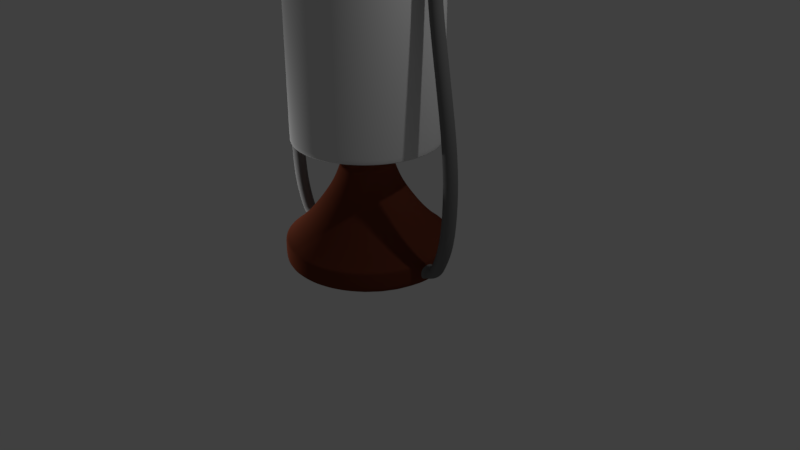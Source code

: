 # Source: oil_lamp.blend  (saved by Blender 2.79.0; exported with 4.5.12 LTS)
import bpy
from mathutils import Matrix  # noqa: F401  (used for matrix-valued properties, if any)

bpy.ops.wm.read_factory_settings(use_empty=True)
scene = bpy.context.scene
scene.name = 'Scene'

# ---- collections
col_collection_1 = bpy.data.collections.new('Collection 1'); scene.collection.children.link(col_collection_1)

# ---- materials (node trees are filled in below, after node groups)
mat_glass = bpy.data.materials.new('Glass')
mat_glass.alpha_threshold = 0.0
mat_glass.use_transparent_shadow = False
mat_glass.roughness = 0.5
mat_metal = bpy.data.materials.new('Metal')
mat_metal.alpha_threshold = 0.0
mat_metal.use_transparent_shadow = False
mat_metal.diffuse_color = (0.1845, 0.1845, 0.1845, 1.0)
mat_metal.roughness = 0.5
mat_plastic = bpy.data.materials.new('Plastic')
mat_plastic.alpha_threshold = 0.0
mat_plastic.use_transparent_shadow = False
mat_plastic.diffuse_color = (0.1376, 0.03514, 0.01818, 1.0)
mat_plastic.specular_color = (0.1065, 0.03668, 0.03821)
mat_plastic.roughness = 0.5

# ---- material node trees

# ---- world
world_world = bpy.data.worlds.new('World'); scene.world = world_world
world_world.color = (0.05088, 0.05088, 0.05088)
world_world.use_sun_shadow = False
world_world.sun_shadow_jitter_overblur = 0.0
world_world.cycles.sampling_method = 'MANUAL'

# ---- cameras
cam_camera = bpy.data.cameras.new('Camera')
cam_camera.clip_end = 100.0
cam_camera.lens = 35.0
cam_camera.sensor_width = 32.0
cam_camera.sensor_height = 18.0
cam_camera.ortho_scale = 7.314
cam_camera.dof.focus_distance = 0.0
cam_camera.dof.aperture_fstop = 128.0

# ---- lights
light_point = bpy.data.lights.new('Point', 'POINT')
light_point.transmission_factor = 0.0
light_point.energy = 100.0
light_point.shadow_buffer_clip_start = 0.5
light_point.shadow_soft_size = 0.1
light_point.shadow_maximum_resolution = 0.006
light_point.use_absolute_resolution = True
light_lamp = bpy.data.lights.new('Lamp', 'POINT')
light_lamp.transmission_factor = 0.0
light_lamp.cutoff_distance = 30.0
light_lamp.energy = 100.0
light_lamp.shadow_buffer_clip_start = 1.001
light_lamp.shadow_soft_size = 0.1
light_lamp.shadow_maximum_resolution = 0.006
light_lamp.use_absolute_resolution = True

# ---- meshes
me_cylinder = bpy.data.meshes.new('Cylinder')
me_cylinder.from_pydata([(0.2048, -1.03, -0.95), (0.4018, -0.9701, -0.95), (0.5833, -0.873, -0.95), (0.7425, -0.7425, -0.95), (0.873, -0.5833, -0.95), (0.9701, -0.4018, -0.95), (0.9701, 0.4018, -0.95), (0.873, 0.5833, -0.95), (0.7425, 0.7425, -0.95), (0.5833, 0.873, -0.95), (0.4018, 0.9701, -0.95), (0.2048, 1.03, -0.95), (0.1951, 0.9808, -1.0), (0.3827, 0.9239, -1.0), (0.5556, 0.8315, -1.0), (0.7071, 0.7071, -1.0), (0.8315, 0.5556, -1.0), (0.9239, 0.3827, -1.0), (0.9808, 0.1951, -1.0), (1.0, 9.656e-07, -1.0), (0.9808, -0.1951, -1.0), (0.9239, -0.3827, -1.0), (0.8315, -0.5556, -1.0), (0.7071, -0.7071, -1.0), (0.5556, -0.8315, -1.0), (0.3827, -0.9239, -1.0), (0.1951, -0.9808, -1.0), (0.1713, -0.8614, -0.5664), (0.3361, -0.8114, -0.5664), (0.4879, -0.7302, -0.5664), (0.621, -0.621, -0.5664), (0.7302, -0.4879, -0.5664), (0.8114, -0.3361, -0.5664), (0.8614, -0.1713, -0.5664), (0.8782, 8.458e-07, -0.5664), (0.8614, 0.1713, -0.5664), (0.8114, 0.3361, -0.5664), (0.7302, 0.4879, -0.5664), (0.621, 0.621, -0.5664), (0.4879, 0.7302, -0.5664), (0.3361, 0.8114, -0.5664), (0.1713, 0.8614, -0.5664), (0.9701, 0.4018, -0.7), (0.7425, 0.7425, -0.7), (0.873, 0.5833, -0.7), (0.2048, -1.03, -0.7), (0.4018, -0.9701, -0.7), (0.873, -0.5833, -0.7), (0.7425, -0.7425, -0.7), (0.5833, -0.873, -0.7), (0.9701, -0.4018, -0.7), (0.5833, 0.873, -0.7), (0.4018, 0.9701, -0.7), (0.2048, 1.03, -0.7), (1.011, 0.2011, -0.7), (0.9524, 0.3945, -0.7), (0.8572, 0.5727, -0.7), (0.729, 0.729, -0.7), (0.2011, -1.011, -0.7), (0.3945, -0.9524, -0.7), (0.729, -0.729, -0.7), (0.8572, -0.5727, -0.7), (0.5727, -0.8572, -0.7), (0.9524, -0.3945, -0.7), (1.011, -0.2011, -0.7), (1.031, 9.823e-07, -0.7), (0.5727, 0.8572, -0.7), (0.3945, 0.9524, -0.7), (0.2011, 1.011, -0.7), (0.0797, -0.4007, 0.06781), (0.1563, -0.3774, 0.06781), (0.227, -0.3397, 0.06781), (0.2889, -0.2889, 0.06781), (0.3397, -0.227, 0.06781), (0.3774, -0.1563, 0.06781), (0.4007, -0.0797, 0.06781), (0.4085, 4.988e-07, 0.06781), (0.4007, 0.0797, 0.06781), (0.3774, 0.1563, 0.06781), (0.3397, 0.227, 0.06781), (0.2889, 0.2889, 0.06781), (0.227, 0.3397, 0.06781), (0.1563, 0.3774, 0.06781), (0.0797, 0.4007, 0.06781), (0.09921, -0.4987, -0.1041), (0.1368, -0.6876, -0.374), (0.3895, -0.5829, -0.374), (0.2825, -0.4228, -0.1041), (0.3596, -0.3596, -0.1041), (0.4957, -0.4957, -0.374), (0.5829, -0.3895, -0.374), (0.4228, -0.2825, -0.1041), (0.4698, -0.1946, -0.1041), (0.6477, -0.2683, -0.374), (0.1946, -0.4698, -0.1041), (0.2683, -0.6477, -0.374), (0.4987, -0.09921, -0.1041), (0.6876, -0.1368, -0.374), (0.5085, 5.72e-07, -0.1041), (0.701, 7.074e-07, -0.374), (0.4987, 0.09921, -0.1041), (0.6876, 0.1368, -0.374), (0.4957, 0.4957, -0.374), (0.3596, 0.3596, -0.1041), (0.2825, 0.4228, -0.1041), (0.3895, 0.5829, -0.374), (0.6477, 0.2683, -0.374), (0.4698, 0.1946, -0.1041), (0.4228, 0.2825, -0.1041), (0.5829, 0.3895, -0.374), (0.1946, 0.4698, -0.1041), (0.2683, 0.6477, -0.374), (0.0992, 0.4987, -0.1041), (0.1368, 0.6876, -0.374), (0.06398, -0.3216, 0.2872), (0.1255, -0.303, 0.2872), (0.1822, -0.2727, 0.2872), (0.2319, -0.2319, 0.2872), (0.2727, -0.1822, 0.2872), (0.303, -0.1255, 0.2872), (0.3216, -0.06398, 0.2872), (0.3279, 4.458e-07, 0.2872), (0.3216, 0.06398, 0.2872), (0.303, 0.1255, 0.2872), (0.2727, 0.1822, 0.2872), (0.2319, 0.2319, 0.2872), (0.1822, 0.2727, 0.2872), (0.1255, 0.303, 0.2872), (0.06398, 0.3216, 0.2872), (1.05, 9.99e-07, -0.95), (1.03, -0.2048, -0.95), (1.03, 0.2048, -0.95), (1.05, 9.99e-07, -0.7), (1.03, -0.2048, -0.7), (1.03, 0.2048, -0.7), (1.03, 0.2048, -0.825), (0.4018, 0.9701, -0.825), (0.9701, 0.4018, -0.825), (0.5833, 0.873, -0.825), (0.9701, -0.4018, -0.825), (0.4018, -0.9701, -0.825), (0.5833, -0.873, -0.825), (0.873, 0.5833, -0.825), (0.2048, 1.03, -0.825), (0.7425, 0.7425, -0.825), (0.873, -0.5833, -0.825), (1.03, -0.2048, -0.825), (0.7425, -0.7425, -0.825), (0.2048, -1.03, -0.825), (1.05, 9.984e-07, -0.7334), (1.05, -0.06474, -0.7603), (1.05, -0.09155, -0.825), (1.05, -0.06474, -0.8897), (1.05, 1.006e-06, -0.9166), (1.05, 0.06474, -0.8897), (1.05, 0.09155, -0.825), (1.05, 0.06474, -0.7603), (1.1, 9.984e-07, -0.7334), (1.1, -0.06474, -0.7603), (1.1, -0.09155, -0.825), (1.1, -0.06474, -0.8897), (1.1, 1.006e-06, -0.9166), (1.1, 0.06474, -0.8897), (1.1, 0.09155, -0.825), (1.1, 0.06474, -0.7603), (1.135, 1.002e-06, -0.7103), (1.154, -0.06474, -0.7292), (1.2, -0.09155, -0.775), (1.246, -0.06474, -0.8208), (1.265, 1.003e-06, -0.8397), (1.246, 0.06474, -0.8208), (1.2, 0.09155, -0.775), (1.154, 0.06474, -0.7292), (1.158, 1.011e-06, -0.675), (1.185, -0.06474, -0.675), (1.25, -0.09155, -0.675), (1.315, -0.06474, -0.675), (1.342, 9.941e-07, -0.675), (1.315, 0.06474, -0.675), (1.25, 0.09155, -0.675), (1.185, 0.06474, -0.675), (0.9749, 1.011e-06, 3.428), (1.0, -0.06371, 3.429), (1.062, -0.0901, 3.431), (1.123, -0.06371, 3.434), (1.148, 9.938e-07, 3.434), (1.123, 0.06371, 3.434), (1.062, 0.0901, 3.431), (1.0, 0.06371, 3.429), (-0.1558, 0.7832, 2.195), (-0.3056, 0.7378, 2.195), (-0.5647, 0.5647, 2.195), (-0.7985, 1.914e-07, 2.195), (-0.7832, -0.1558, 2.195), (-0.5647, -0.5647, 2.195), (-0.3056, -0.7378, 2.195), (-0.1558, -0.7832, 2.195), (0.4437, -0.664, 2.195), (0.5647, -0.5647, 2.195), (0.664, -0.4436, 2.195), (0.7832, -0.1558, 2.195), (0.7378, 0.3056, 2.195), (0.664, 0.4437, 2.195), (0.5647, 0.5647, 2.195), (0.4436, 0.664, 2.195), (0.3056, 0.7378, 2.195), (0.1558, 0.7832, 2.195), (-0.3248, 0.7842, 2.195), (-0.1656, 0.8325, 2.195), (-0.4716, 0.7057, 2.195), (-0.6002, 0.6002, 2.195), (-0.7057, 0.4716, 2.195), (-0.8488, 2.081e-07, 2.195), (-0.7842, -0.3248, 2.195), (-0.7057, -0.4716, 2.195), (-0.6002, -0.6002, 2.195), (-0.4716, -0.7057, 2.195), (-0.3248, -0.7842, 2.195), (-0.1656, -0.8325, 2.195), (0.8325, 0.1656, 2.195), (0.6002, 0.6002, 2.195), (-0.1558, 0.7832, 2.887), (-0.3056, 0.7378, 2.887), (-0.4436, 0.664, 2.887), (-0.5647, 0.5647, 2.887), (-0.664, 0.4436, 2.887), (-0.7378, 0.3056, 2.887), (-0.7832, 0.1558, 2.887), (-0.7985, 1.914e-07, 2.887), (-0.7832, -0.1558, 2.887), (-0.7378, -0.3056, 2.887), (-0.5647, -0.5647, 2.887), (-0.4436, -0.664, 2.887), (-0.1558, -0.7832, 2.887), (0.3056, -0.7378, 2.887), (0.664, 0.4437, 2.887), (0.9018, 1.013e-06, 3.878), (0.9227, -0.05918, 3.883), (0.973, -0.0837, 3.895), (1.023, -0.05918, 3.907), (1.044, 9.923e-07, 3.912), (1.023, 0.05918, 3.907), (0.973, 0.0837, 3.895), (0.9227, 0.05918, 3.883), (0.7722, 1.018e-06, 4.056), (0.7868, -0.05795, 4.066), (0.8219, -0.08195, 4.09), (0.8571, -0.05795, 4.114), (0.8717, 9.893e-07, 4.124), (0.8571, 0.05795, 4.114), (0.8219, 0.08195, 4.09), (0.7868, 0.05795, 4.066), (0.6708, 0.0828, 4.212), (0.6486, 0.05855, 4.18), (0.7023, 9.876e-07, 4.257), (0.6931, 0.05855, 4.244), (0.6708, -0.0828, 4.212), (0.6931, -0.05855, 4.244), (0.6394, 1.022e-06, 4.167), (0.6486, -0.05855, 4.18), (0.9895, 1.011e-06, 3.11), (1.072, 1.011e-06, 2.06), (1.291, 1.011e-06, 0.7074), (1.312, 1.011e-06, 0.1496), (1.34, 0.06474, 0.1496), (1.319, 0.06474, 0.7074), (1.096, 0.06474, 2.06), (1.016, 0.06474, 3.11), (1.078, 0.09155, 3.11), (1.156, 0.09155, 2.06), (1.385, 0.09155, 0.7074), (1.407, 0.09155, 0.1496), (1.475, 0.06474, 0.1496), (1.452, 0.06474, 0.7074), (1.215, 0.06474, 2.06), (1.141, 0.06474, 3.11), (1.167, 9.941e-07, 3.11), (1.24, 9.941e-07, 2.06), (1.479, 9.941e-07, 0.7074), (1.503, 9.941e-07, 0.1496), (1.475, -0.06474, 0.1496), (1.452, -0.06474, 0.7074), (1.215, -0.06474, 2.06), (1.141, -0.06474, 3.11), (1.078, -0.09155, 3.11), (1.156, -0.09155, 2.06), (1.385, -0.09155, 0.7074), (1.407, -0.09155, 0.1496), (1.34, -0.06474, 0.1496), (1.319, -0.06474, 0.7074), (1.096, -0.06474, 2.06), (1.016, -0.06474, 3.11), (0.489, 0.1005, 4.304), (0.5085, 9.823e-07, 4.357), (0.489, -0.1005, 4.304), (0.4695, 1.027e-06, 4.252), (0.4753, 0.07109, 4.267), (0.5028, 0.07109, 4.341), (0.5028, -0.07109, 4.341), (0.4753, -0.07109, 4.267), (0.2023, 0.1492, 4.459), (0.2192, 9.68e-07, 4.517), (0.2023, -0.1492, 4.459), (0.1855, 1.041e-06, 4.401), (0.1904, 0.1055, 4.418), (0.2142, 0.1055, 4.5), (0.2142, -0.1055, 4.5), (0.1904, -0.1055, 4.418), (0.3261, 0.08401, 4.324), (0.354, 0.08401, 4.402), (0.354, -0.08401, 4.402), (0.3261, -0.08401, 4.324), (0.3401, 0.1188, 4.363), (0.3598, 9.779e-07, 4.418), (0.3401, -0.1188, 4.363), (0.3204, 1.033e-06, 4.308), (0.2896, 0.1309, 4.393), (0.3089, 9.725e-07, 4.449), (0.2896, -0.1309, 4.393), (0.2703, 1.036e-06, 4.337), (0.276, 0.09258, 4.354), (0.3033, 0.09258, 4.433), (0.3033, -0.09258, 4.433), (0.276, -0.09258, 4.354), (0.1493, 0.1637, 4.485), (0.1622, 9.619e-07, 4.544), (0.1493, -0.1637, 4.485), (0.1364, 1.044e-06, 4.426), (0.1402, 0.1158, 4.443), (0.1584, 0.1158, 4.527), (0.1584, -0.1158, 4.527), (0.1402, -0.1158, 4.443), (0.7842, 0.3248, 2.203), (-0.4716, -0.7057, 2.203), (0.7057, 0.4716, 2.203), (-0.1656, 0.8325, 2.203), (0.6002, 0.6002, 2.203), (0.4716, 0.7057, 2.203), (-0.4716, 0.7057, 2.203), (0.3248, 0.7842, 2.203), (-0.6002, 0.6002, 2.203), (0.1656, 0.8325, 2.203), (-0.7057, 0.4716, 2.203), (-0.7842, 0.3248, 2.203), (-0.8325, 0.1656, 2.203), (-0.8488, 2.081e-07, 2.203), (-0.7057, -0.4716, 2.941), (0.8325, 0.1656, 2.941), (-0.6002, -0.6002, 2.941), (0.7842, 0.3248, 2.941), (-0.4716, -0.7057, 2.941), (0.7057, 0.4716, 2.941), (-0.3248, 0.7842, 2.941), (0.6002, 0.6002, 2.941), (-0.4716, 0.7057, 2.941), (0.3248, 0.7842, 2.941), (0.1656, -0.8325, 2.941), (-0.6002, 0.6002, 2.941), (-0.8488, 2.081e-07, 2.941), (-0.5647, 0.5647, 2.554), (-0.4436, 0.664, 2.554), (0.1558, 0.7832, 2.554), (0.3056, 0.7378, 2.554), (-0.664, 0.4436, 2.554), (-0.7378, 0.3056, 2.554), (-0.7832, 0.1558, 2.554), (-0.7985, 1.914e-07, 2.554), (-0.7832, -0.1558, 2.554), (-0.7378, -0.3056, 2.554), (-0.664, -0.4436, 2.554), (-0.5647, -0.5647, 2.554), (-0.4436, -0.664, 2.554), (0.664, 0.4437, 2.554), (-0.3056, -0.7378, 2.554), (-0.1558, 0.7832, 2.554), (-0.1558, -0.7832, 2.554), (0.1558, 0.7832, 2.866), (-0.664, 0.4436, 2.866), (-0.7985, 1.914e-07, 2.866), (-0.7832, -0.1558, 2.866), (-0.7378, -0.3056, 2.866), (-0.664, -0.4436, 2.866), (-0.5647, -0.5647, 2.866), (0.7378, 0.3056, 2.866), (-0.4436, -0.664, 2.866), (-0.3056, -0.7378, 2.866), (-0.3056, 0.7378, 2.866), (0.5647, 0.5647, 2.866), (-0.1558, -0.7832, 2.866), (-0.4436, 0.664, 2.866), (-0.1558, 0.7832, 2.866), (-0.7057, -0.4716, 2.927), (0.8325, 0.1656, 2.927), (0.7842, 0.3248, 2.927), (-0.4716, -0.7057, 2.927), (0.7057, 0.4716, 2.927), (-0.3248, 0.7842, 2.927), (0.6002, 0.6002, 2.927), (-0.4716, 0.7057, 2.927), (0.3248, 0.7842, 2.927), (-0.6002, 0.6002, 2.927), (0.3248, -0.7842, 2.927), (-0.7057, 0.4716, 2.927), (0.4716, -0.7057, 2.927), (-0.8325, 0.1656, 2.927), (0.7057, -0.4716, 2.927), (-0.8488, 2.081e-07, 2.927), (-0.8325, -0.1656, 2.927), (-0.7842, -0.3248, 2.927), (-0.1656, 0.8325, 2.927), (-0.1853, 0.9315, 3.192), (-0.5277, 0.7897, 3.192), (-0.6716, 0.6716, 3.192), (-0.7897, 0.5277, 3.192), (-0.9315, 0.1853, 3.192), (-0.9498, 3.062e-07, 3.192), (-0.9315, -0.1853, 3.192), (-0.8775, -0.3635, 3.192), (-0.6716, -0.6716, 3.192), (-0.5277, -0.7897, 3.192), (-0.1853, -0.9315, 3.192), (0.8775, -0.3635, 3.192), (0.7897, 0.5277, 3.192), (0.6716, 0.6716, 3.192), (0.3635, 0.8775, 3.192), (-0.5556, -0.8315, 3.115), (0.5556, -0.8315, 3.115), (0.8315, 0.5556, 3.115), (0.7071, 0.7071, 3.115), (0.3827, 0.9239, 3.115), (0.1951, 0.9808, 3.115), (-0.3827, 0.9239, 3.115), (-0.5556, 0.8315, 3.115), (-0.7071, 0.7071, 3.115), (-0.8315, 0.5556, 3.115), (-0.9239, 0.3827, 3.115), (-0.9808, 0.1951, 3.115), (-1.0, 3.139e-07, 3.115), (-0.9808, -0.1951, 3.115), (-0.9239, -0.3827, 3.115), (0.0, -1.05, -0.95), (-0.2048, -1.03, -0.95), (-0.4018, -0.9701, -0.95), (-0.5833, -0.873, -0.95), (-0.7425, -0.7425, -0.95), (-0.873, -0.5833, -0.95), (-0.9701, -0.4018, -0.95), (-0.9701, 0.4018, -0.95), (-0.873, 0.5833, -0.95), (-0.7425, 0.7425, -0.95), (-0.5833, 0.873, -0.95), (-0.4018, 0.9701, -0.95), (-0.2048, 1.03, -0.95), (-0.1951, 0.9808, -1.0), (-0.3827, 0.9239, -1.0), (-0.5556, 0.8315, -1.0), (-0.7071, 0.7071, -1.0), (-0.8315, 0.5556, -1.0), (-0.9239, 0.3827, -1.0), (-0.9808, 0.1951, -1.0), (-1.0, 9.656e-07, -1.0), (-0.9808, -0.1951, -1.0), (-0.9239, -0.3827, -1.0), (-0.8315, -0.5556, -1.0), (-0.7071, -0.7071, -1.0), (-0.5556, -0.8315, -1.0), (-0.3827, -0.9239, -1.0), (-0.1951, -0.9808, -1.0), (0.0, -1.0, -1.0), (0.0, 1.0, -1.0), (0.0, 1.05, -0.95), (5.443e-10, -0.8782, -0.5664), (-0.1713, -0.8614, -0.5664), (-0.3361, -0.8114, -0.5664), (-0.4879, -0.7302, -0.5664), (-0.621, -0.621, -0.5664), (-0.7302, -0.4879, -0.5664), (-0.8114, -0.3361, -0.5664), (-0.8614, -0.1713, -0.5664), (-0.8782, 8.458e-07, -0.5664), (-0.8614, 0.1713, -0.5664), (-0.8114, 0.3361, -0.5664), (-0.7302, 0.4879, -0.5664), (-0.621, 0.621, -0.5664), (-0.4879, 0.7302, -0.5664), (-0.3361, 0.8114, -0.5664), (-0.1713, 0.8614, -0.5664), (5.443e-10, 0.8782, -0.5664), (0.0, 1.05, -0.7), (-0.9701, 0.4018, -0.7), (-0.7425, 0.7425, -0.7), (-0.873, 0.5833, -0.7), (0.0, -1.05, -0.7), (-0.2048, -1.03, -0.7), (-0.4018, -0.9701, -0.7), (-0.873, -0.5833, -0.7), (-0.7425, -0.7425, -0.7), (-0.5833, -0.873, -0.7), (-0.9701, -0.4018, -0.7), (-0.5833, 0.873, -0.7), (-0.4018, 0.9701, -0.7), (-0.2048, 1.03, -0.7), (0.0, 1.031, -0.7), (-1.011, 0.2011, -0.7), (-0.9524, 0.3945, -0.7), (-0.8572, 0.5727, -0.7), (-0.729, 0.729, -0.7), (0.0, -1.031, -0.7), (-0.2011, -1.011, -0.7), (-0.3945, -0.9524, -0.7), (-0.729, -0.729, -0.7), (-0.8572, -0.5727, -0.7), (-0.5727, -0.8572, -0.7), (-0.9524, -0.3945, -0.7), (-1.011, -0.2011, -0.7), (-1.031, 9.823e-07, -0.7), (-0.5727, 0.8572, -0.7), (-0.3945, 0.9524, -0.7), (-0.2011, 1.011, -0.7), (1.573e-10, -0.4085, 0.06781), (-0.0797, -0.4007, 0.06781), (-0.1563, -0.3774, 0.06781), (-0.227, -0.3397, 0.06781), (-0.2889, -0.2889, 0.06781), (-0.3397, -0.227, 0.06781), (-0.3774, -0.1563, 0.06781), (-0.4007, -0.0797, 0.06781), (-0.4085, 4.988e-07, 0.06781), (-0.4007, 0.0797, 0.06781), (-0.3774, 0.1563, 0.06781), (-0.3397, 0.227, 0.06781), (-0.2889, 0.2889, 0.06781), (-0.227, 0.3397, 0.06781), (-0.1563, 0.3774, 0.06781), (-0.0797, 0.4007, 0.06781), (1.573e-10, 0.4085, 0.06781), (-1.546e-09, -0.701, -0.374), (-1.489e-09, -0.5085, -0.1041), (-0.09921, -0.4987, -0.1041), (-0.1368, -0.6876, -0.374), (-0.3895, -0.5829, -0.374), (-0.2825, -0.4228, -0.1041), (-0.3596, -0.3596, -0.1041), (-0.4957, -0.4957, -0.374), (-0.5829, -0.3895, -0.374), (-0.4228, -0.2825, -0.1041), (-0.4698, -0.1946, -0.1041), (-0.6477, -0.2683, -0.374), (-0.1946, -0.4698, -0.1041), (-0.2683, -0.6477, -0.374), (-0.4987, -0.09921, -0.1041), (-0.6876, -0.1368, -0.374), (-0.5085, 5.72e-07, -0.1041), (-0.701, 7.074e-07, -0.374), (-0.4987, 0.09921, -0.1041), (-0.6876, 0.1368, -0.374), (-0.4957, 0.4957, -0.374), (-0.3596, 0.3596, -0.1041), (-0.2825, 0.4228, -0.1041), (-0.3895, 0.5829, -0.374), (-0.6477, 0.2683, -0.374), (-0.4698, 0.1946, -0.1041), (-0.4228, 0.2825, -0.1041), (-0.5829, 0.3895, -0.374), (-0.1946, 0.4698, -0.1041), (-0.2683, 0.6477, -0.374), (-0.0992, 0.4987, -0.1041), (-0.1368, 0.6876, -0.374), (-1.546e-09, 0.701, -0.374), (-1.489e-09, 0.5085, -0.1041), (6.922e-10, -0.3279, 0.2872), (-0.06398, -0.3216, 0.2872), (-0.1255, -0.303, 0.2872), (-0.1822, -0.2727, 0.2872), (-0.2319, -0.2319, 0.2872), (-0.2727, -0.1822, 0.2872), (-0.303, -0.1255, 0.2872), (-0.3216, -0.06398, 0.2872), (-0.3279, 4.458e-07, 0.2872), (-0.3216, 0.06398, 0.2872), (-0.303, 0.1255, 0.2872), (-0.2727, 0.1822, 0.2872), (-0.2319, 0.2319, 0.2872), (-0.1822, 0.2727, 0.2872), (-0.1255, 0.303, 0.2872), (-0.06398, 0.3216, 0.2872), (6.922e-10, 0.3279, 0.2872), (-1.05, 9.99e-07, -0.95), (-1.03, -0.2048, -0.95), (-1.03, 0.2048, -0.95), (-1.05, 9.99e-07, -0.7), (-1.03, -0.2048, -0.7), (-1.03, 0.2048, -0.7), (-1.03, 0.2048, -0.825), (-0.4018, 0.9701, -0.825), (-0.9701, 0.4018, -0.825), (-0.5833, 0.873, -0.825), (-0.9701, -0.4018, -0.825), (-0.4018, -0.9701, -0.825), (-0.5833, -0.873, -0.825), (0.0, 1.05, -0.825), (-0.873, 0.5833, -0.825), (-0.2048, 1.03, -0.825), (-0.7425, 0.7425, -0.825), (-0.873, -0.5833, -0.825), (-1.03, -0.2048, -0.825), (-0.7425, -0.7425, -0.825), (0.0, -1.05, -0.825), (-0.2048, -1.03, -0.825), (-1.05, 9.984e-07, -0.7334), (-1.05, -0.06474, -0.7603), (-1.05, -0.09155, -0.825), (-1.05, -0.06474, -0.8897), (-1.05, 1.006e-06, -0.9166), (-1.05, 0.06474, -0.8897), (-1.05, 0.09155, -0.825), (-1.05, 0.06474, -0.7603), (-1.1, 9.984e-07, -0.7334), (-1.1, -0.06474, -0.7603), (-1.1, -0.09155, -0.825), (-1.1, -0.06474, -0.8897), (-1.1, 1.006e-06, -0.9166), (-1.1, 0.06474, -0.8897), (-1.1, 0.09155, -0.825), (-1.1, 0.06474, -0.7603), (-1.135, 1.002e-06, -0.7103), (-1.154, -0.06474, -0.7292), (-1.2, -0.09155, -0.775), (-1.246, -0.06474, -0.8208), (-1.265, 1.003e-06, -0.8397), (-1.246, 0.06474, -0.8208), (-1.2, 0.09155, -0.775), (-1.154, 0.06474, -0.7292), (-1.158, 1.011e-06, -0.675), (-1.185, -0.06474, -0.675), (-1.25, -0.09155, -0.675), (-1.315, -0.06474, -0.675), (-1.342, 9.941e-07, -0.675), (-1.315, 0.06474, -0.675), (-1.25, 0.09155, -0.675), (-1.185, 0.06474, -0.675), (-0.9749, 1.011e-06, 3.428), (-1.0, -0.06371, 3.429), (-1.062, -0.0901, 3.431), (-1.123, -0.06371, 3.434), (-1.148, 9.938e-07, 3.434), (-1.123, 0.06371, 3.434), (-1.062, 0.0901, 3.431), (-1.0, 0.06371, 3.429), (0.7832, 0.1558, 2.195), (0.7985, 1.914e-07, 2.195), (0.7378, -0.3056, 2.195), (0.3056, -0.7378, 2.195), (0.1558, -0.7832, 2.195), (0.0, -0.7985, 2.195), (-0.4437, -0.664, 2.195), (-0.664, -0.4436, 2.195), (-0.7378, -0.3056, 2.195), (-0.7832, 0.1558, 2.195), (-0.7378, 0.3056, 2.195), (-0.664, 0.4437, 2.195), (-0.4436, 0.664, 2.195), (0.0, 0.7985, 2.195), (0.3248, 0.7842, 2.195), (0.1656, 0.8325, 2.195), (0.0, 0.8488, 2.195), (0.4716, 0.7057, 2.195), (0.7057, 0.4716, 2.195), (0.7842, 0.3248, 2.195), (0.8488, 2.081e-07, 2.195), (0.8325, -0.1656, 2.195), (0.7842, -0.3248, 2.195), (0.7057, -0.4716, 2.195), (0.6002, -0.6002, 2.195), (0.4716, -0.7057, 2.195), (0.3248, -0.7842, 2.195), (0.1656, -0.8325, 2.195), (0.0, -0.8488, 2.195), (-0.8325, -0.1656, 2.195), (-0.8325, 0.1656, 2.195), (-0.7842, 0.3248, 2.195), (0.1558, 0.7832, 2.887), (0.3056, 0.7378, 2.887), (0.4436, 0.664, 2.887), (0.5647, 0.5647, 2.887), (0.7378, 0.3056, 2.887), (0.7832, 0.1558, 2.887), (0.7985, 1.914e-07, 2.887), (0.7832, -0.1558, 2.887), (0.7378, -0.3056, 2.887), (0.664, -0.4436, 2.887), (0.5647, -0.5647, 2.887), (0.4436, -0.664, 2.887), (0.1558, -0.7832, 2.887), (0.0, -0.7985, 2.887), (-0.3056, -0.7378, 2.887), (-0.664, -0.4436, 2.887), (0.0, 0.7985, 2.887), (-0.9018, 1.013e-06, 3.878), (-0.9227, -0.05918, 3.883), (-0.973, -0.0837, 3.895), (-1.023, -0.05918, 3.907), (-1.044, 9.923e-07, 3.912), (-1.023, 0.05918, 3.907), (-0.973, 0.0837, 3.895), (-0.9227, 0.05918, 3.883), (-0.7722, 1.018e-06, 4.056), (-0.7868, -0.05795, 4.066), (-0.8219, -0.08195, 4.09), (-0.8571, -0.05795, 4.114), (-0.8717, 9.893e-07, 4.124), (-0.8571, 0.05795, 4.114), (-0.8219, 0.08195, 4.09), (-0.7868, 0.05795, 4.066), (0.0, 1.056e-06, 4.467), (0.0, -0.1333, 4.485), (0.0, -0.1886, 4.529), (0.0, -0.1333, 4.572), (0.0, 9.556e-07, 4.59), (0.0, 0.1333, 4.572), (0.0, 0.1886, 4.529), (0.0, 0.1333, 4.485), (-0.6708, 0.0828, 4.212), (-0.6486, 0.05855, 4.18), (-0.7023, 9.876e-07, 4.257), (-0.6931, 0.05855, 4.244), (-0.6708, -0.0828, 4.212), (-0.6931, -0.05855, 4.244), (-0.6394, 1.022e-06, 4.167), (-0.6486, -0.05855, 4.18), (-0.9895, 1.011e-06, 3.11), (-1.072, 1.011e-06, 2.06), (-1.291, 1.011e-06, 0.7074), (-1.312, 1.011e-06, 0.1496), (-1.34, 0.06474, 0.1496), (-1.319, 0.06474, 0.7074), (-1.096, 0.06474, 2.06), (-1.016, 0.06474, 3.11), (-1.078, 0.09155, 3.11), (-1.156, 0.09155, 2.06), (-1.385, 0.09155, 0.7074), (-1.407, 0.09155, 0.1496), (-1.475, 0.06474, 0.1496), (-1.452, 0.06474, 0.7074), (-1.215, 0.06474, 2.06), (-1.141, 0.06474, 3.11), (-1.167, 9.941e-07, 3.11), (-1.24, 9.941e-07, 2.06), (-1.479, 9.941e-07, 0.7074), (-1.503, 9.941e-07, 0.1496), (-1.475, -0.06474, 0.1496), (-1.452, -0.06474, 0.7074), (-1.215, -0.06474, 2.06), (-1.141, -0.06474, 3.11), (-1.078, -0.09155, 3.11), (-1.156, -0.09155, 2.06), (-1.385, -0.09155, 0.7074), (-1.407, -0.09155, 0.1496), (-1.34, -0.06474, 0.1496), (-1.319, -0.06474, 0.7074), (-1.096, -0.06474, 2.06), (-1.016, -0.06474, 3.11), (-0.489, 0.1005, 4.304), (-0.5085, 9.823e-07, 4.357), (-0.489, -0.1005, 4.304), (-0.4695, 1.027e-06, 4.252), (-0.4753, 0.07109, 4.267), (-0.5028, 0.07109, 4.341), (-0.5028, -0.07109, 4.341), (-0.4753, -0.07109, 4.267), (-0.2023, 0.1492, 4.459), (-0.2192, 9.68e-07, 4.517), (-0.2023, -0.1492, 4.459), (-0.1855, 1.041e-06, 4.401), (-0.1904, 0.1055, 4.418), (-0.2142, 0.1055, 4.5), (-0.2142, -0.1055, 4.5), (-0.1904, -0.1055, 4.418), (-0.3261, 0.08401, 4.324), (-0.354, 0.08401, 4.402), (-0.354, -0.08401, 4.402), (-0.3261, -0.08401, 4.324), (-0.3401, 0.1188, 4.363), (-0.3598, 9.779e-07, 4.418), (-0.3401, -0.1188, 4.363), (-0.3204, 1.033e-06, 4.308), (-0.2896, 0.1309, 4.393), (-0.3089, 9.725e-07, 4.449), (-0.2896, -0.1309, 4.393), (-0.2703, 1.036e-06, 4.337), (-0.276, 0.09258, 4.354), (-0.3033, 0.09258, 4.433), (-0.3033, -0.09258, 4.433), (-0.276, -0.09258, 4.354), (-0.1493, 0.1637, 4.485), (-0.1622, 9.619e-07, 4.544), (-0.1493, -0.1637, 4.485), (-0.1364, 1.044e-06, 4.426), (-0.1402, 0.1158, 4.443), (-0.1584, 0.1158, 4.527), (-0.1584, -0.1158, 4.527), (-0.1402, -0.1158, 4.443), (0.7057, -0.4716, 2.203), (0.7842, -0.3248, 2.203), (0.6002, -0.6002, 2.203), (0.4716, -0.7057, 2.203), (0.3248, -0.7842, 2.203), (0.1656, -0.8325, 2.203), (0.0, 0.8488, 2.203), (0.0, -0.8488, 2.203), (-0.3248, 0.7842, 2.203), (-0.1656, -0.8325, 2.203), (-0.3248, -0.7842, 2.203), (-0.6002, -0.6002, 2.203), (0.8325, 0.1656, 2.203), (-0.7057, -0.4716, 2.203), (0.8488, 2.081e-07, 2.203), (-0.7842, -0.3248, 2.203), (0.8325, -0.1656, 2.203), (-0.8325, -0.1656, 2.203), (0.7842, -0.3248, 2.941), (0.1656, 0.8325, 2.941), (0.0, 0.8488, 2.941), (0.7057, -0.4716, 2.941), (-0.8325, 0.1656, 2.941), (0.6002, -0.6002, 2.941), (-0.7842, 0.3248, 2.941), (0.4716, -0.7057, 2.941), (-0.7057, 0.4716, 2.941), (0.3248, -0.7842, 2.941), (0.0, -0.8488, 2.941), (0.4716, 0.7057, 2.941), (-0.1656, -0.8325, 2.941), (-0.1656, 0.8325, 2.941), (-0.3248, -0.7842, 2.941), (0.8488, 2.081e-07, 2.941), (-0.7842, -0.3248, 2.941), (0.8325, -0.1656, 2.941), (-0.8325, -0.1656, 2.941), (0.0, -0.7985, 2.554), (0.5647, 0.5647, 2.554), (0.4436, 0.664, 2.554), (-0.3056, 0.7378, 2.554), (0.0, 0.7985, 2.554), (0.7378, 0.3056, 2.554), (0.7832, 0.1558, 2.554), (0.7985, 1.914e-07, 2.554), (0.7832, -0.1558, 2.554), (0.7378, -0.3056, 2.554), (0.664, -0.4436, 2.554), (0.5647, -0.5647, 2.554), (0.4436, -0.664, 2.554), (0.3056, -0.7378, 2.554), (0.1558, -0.7832, 2.554), (0.664, 0.4436, 2.866), (0.0, 0.7985, 2.866), (0.7832, 0.1558, 2.866), (0.7985, 1.914e-07, 2.866), (0.7832, -0.1558, 2.866), (0.7378, -0.3056, 2.866), (0.664, -0.4436, 2.866), (-0.7832, 0.1558, 2.866), (0.5647, -0.5647, 2.866), (-0.7378, 0.3056, 2.866), (0.4436, -0.664, 2.866), (0.3056, -0.7378, 2.866), (0.3056, 0.7378, 2.866), (-0.5647, 0.5647, 2.866), (0.1558, -0.7832, 2.866), (0.0, -0.7985, 2.866), (0.4436, 0.664, 2.866), (0.6002, -0.6002, 2.927), (-0.7842, 0.3248, 2.927), (0.1656, -0.8325, 2.927), (0.0, -0.8488, 2.927), (0.4716, 0.7057, 2.927), (-0.1656, -0.8325, 2.927), (-0.3248, -0.7842, 2.927), (-0.6002, -0.6002, 2.927), (0.8488, 2.081e-07, 2.927), (0.8325, -0.1656, 2.927), (0.7842, -0.3248, 2.927), (0.1656, 0.8325, 2.927), (0.0, 0.8488, 2.927), (0.0, 0.9498, 3.192), (0.1853, 0.9315, 3.192), (0.5277, 0.7897, 3.192), (0.8775, 0.3635, 3.192), (0.9315, 0.1853, 3.192), (0.9498, 3.062e-07, 3.192), (0.9315, -0.1853, 3.192), (0.7897, -0.5277, 3.192), (0.6716, -0.6716, 3.192), (0.5277, -0.7897, 3.192), (0.3635, -0.8775, 3.192), (0.1853, -0.9315, 3.192), (0.0, -0.9498, 3.192), (-0.3635, -0.8775, 3.192), (-0.7897, -0.5277, 3.192), (-0.8775, 0.3635, 3.192), (-0.3635, 0.8775, 3.192), (0.8315, -0.5556, 3.115), (0.7071, -0.7071, 3.115), (0.3827, -0.9239, 3.115), (0.1951, -0.9808, 3.115), (0.0, -1.0, 3.115), (-0.1951, -0.9808, 3.115), (-0.3827, -0.9239, 3.115), (-0.7071, -0.7071, 3.115), (-0.8315, -0.5556, 3.115), (-0.1951, 0.9808, 3.115), (0.0, 1.0, 3.115), (0.5556, 0.8315, 3.115), (0.9239, 0.3827, 3.115), (0.9977, 0.1951, 3.115), (0.9824, 3.139e-07, 3.115), (0.9977, -0.1951, 3.115), (0.9239, -0.3827, 3.115), (-0.5549, -0.8305, 3.107), (0.0, -0.9989, 3.107), (0.8305, 0.5549, 3.107), (0.7063, 0.7063, 3.107), (0.3822, 0.9228, 3.107), (0.0, 0.9989, 3.107), (-0.3822, 0.9228, 3.107), (-0.5549, 0.8305, 3.107), (-0.7063, 0.7063, 3.107), (-0.9989, 3.131e-07, 3.107), (0.7063, -0.7063, 3.107), (0.3822, -0.9228, 3.107), (-0.1949, -0.9797, 3.107), (-0.3822, -0.9228, 3.107), (-0.1949, 0.9797, 3.107), (0.5549, 0.8305, 3.107), (0.9812, 3.131e-07, 3.107), (0.9966, -0.1949, 3.107), (0.9228, -0.3822, 3.107), (0.8305, -0.5549, 3.107), (-0.7063, -0.7063, 3.107), (0.1949, -0.9797, 3.107), (0.5549, -0.8305, 3.107), (0.9966, 0.1949, 3.107), (0.9228, 0.3822, 3.107), (0.1949, 0.9797, 3.107), (-0.8305, 0.5549, 3.107), (-0.9228, 0.3822, 3.107), (-0.9797, 0.1949, 3.107), (-0.9797, -0.1949, 3.107), (-0.9228, -0.3822, 3.107), (-0.8305, -0.5549, 3.107), (-0.4769, -0.7137, 3.091), (0.0, -0.8584, 3.091), (0.7137, 0.4769, 3.091), (0.607, 0.607, 3.091), (0.3285, 0.793, 3.091), (0.0, 0.8584, 3.091), (-0.3285, 0.793, 3.091), (-0.4769, 0.7137, 3.091), (-0.607, 0.607, 3.091), (-0.8584, 2.148e-07, 3.091), (0.607, -0.607, 3.091), (0.3285, -0.793, 3.091), (-0.1675, -0.8419, 3.091), (-0.3285, -0.793, 3.091), (-0.1675, 0.8419, 3.091), (0.4769, 0.7137, 3.091), (0.8584, 2.148e-07, 3.091), (0.8419, -0.1675, 3.091), (0.793, -0.3285, 3.091), (-0.607, -0.607, 3.091), (0.1675, -0.8419, 3.091), (0.4769, -0.7137, 3.091), (0.8419, 0.1675, 3.091), (0.793, 0.3285, 3.091), (0.1675, 0.8419, 3.091), (-0.7137, 0.4769, 3.091), (-0.793, 0.3285, 3.091), (-0.8419, 0.1675, 3.091), (-0.8419, -0.1675, 3.091), (-0.793, -0.3285, 3.091), (0.7137, -0.4769, 3.091), (-0.7137, -0.4769, 3.091), (0.0, -0.7985, 2.202), (0.3056, 0.7378, 2.202), (-0.1558, 0.7832, 2.202), (-0.5647, 0.5647, 2.202), (0.1558, 0.7832, 2.202), (0.0, 0.7985, 2.202), (-0.7985, 1.914e-07, 2.202), (-0.7832, -0.1558, 2.202), (-0.5647, -0.5647, 2.202), (0.664, 0.4437, 2.202), (-0.3056, -0.7378, 2.202), (-0.1558, -0.7832, 2.202), (0.7832, 0.1558, 2.202), (0.7985, 1.914e-07, 2.202), (0.7378, -0.3056, 2.202), (0.3056, -0.7378, 2.202), (0.1558, -0.7832, 2.202), (-0.4436, 0.664, 2.202), (-0.664, 0.4437, 2.202), (0.4437, -0.664, 2.202), (-0.7378, 0.3056, 2.202), (0.5647, -0.5647, 2.202), (-0.7832, 0.1558, 2.202), (0.664, -0.4436, 2.202), (0.7832, -0.1558, 2.202), (-0.7378, -0.3056, 2.202), (-0.664, -0.4436, 2.202), (0.7378, 0.3056, 2.202), (-0.4437, -0.664, 2.202), (-0.3056, 0.7378, 2.202), (0.5647, 0.5647, 2.202), (0.4436, 0.664, 2.202), (-0.1951, 0.9808, 3.165), (0.0, 1.0, 3.165), (-0.7071, 0.7071, 3.165), (-0.5556, 0.8315, 3.165), (-0.8315, 0.5556, 3.165), (-1.0, 3.139e-07, 3.165), (-0.9808, 0.1951, 3.165), (-0.9808, -0.1951, 3.165), (-0.9239, -0.3827, 3.165), (-0.5556, -0.8315, 3.165), (-0.7071, -0.7071, 3.165), (0.0, -1.0, 3.165), (-0.1951, -0.9808, 3.165), (0.7071, 0.7071, 3.165), (0.8315, 0.5556, 3.165), (0.1951, 0.9808, 3.165), (0.9977, 0.1951, 3.165), (0.9239, 0.3827, 3.165), (0.9824, 3.139e-07, 3.165), (0.9977, -0.1951, 3.165), (0.7071, -0.7071, 3.165), (0.8315, -0.5556, 3.165), (0.5556, -0.8315, 3.165), (0.3827, -0.9239, 3.165), (0.1951, -0.9808, 3.165), (-0.3827, 0.9239, 3.165), (-0.9239, 0.3827, 3.165), (-0.8315, -0.5556, 3.165), (-0.3827, -0.9239, 3.165), (0.9239, -0.3827, 3.165), (0.5556, 0.8315, 3.165), (0.3827, 0.9239, 3.165), (1.267, 1.011e-06, -0.3813), (1.363, 0.09155, -0.3813), (1.46, 9.941e-07, -0.3813), (1.363, -0.09155, -0.3813), (1.295, 0.06474, -0.3813), (1.432, 0.06474, -0.3813), (1.432, -0.06474, -0.3813), (1.295, -0.06474, -0.3813), (-1.267, 1.011e-06, -0.3813), (-1.363, 0.09155, -0.3813), (-1.46, 9.941e-07, -0.3813), (-1.363, -0.09155, -0.3813), (-1.295, 0.06474, -0.3813), (-1.432, 0.06474, -0.3813), (-1.432, -0.06474, -0.3813), (-1.295, -0.06474, -0.3813), (-1.201, 1.011e-06, 1.312), (-1.228, 0.06474, 1.312), (-1.292, 0.09155, 1.312), (-1.356, 0.06474, 1.312), (-1.383, 9.941e-07, 1.312), (-1.356, -0.06474, 1.312), (-1.292, -0.09155, 1.312), (-1.228, -0.06474, 1.312), (1.201, 1.011e-06, 1.312), (1.228, 0.06474, 1.312), (1.292, 0.09155, 1.312), (1.356, 0.06474, 1.312), (1.383, 9.941e-07, 1.312), (1.356, -0.06474, 1.312), (1.292, -0.09155, 1.312), (1.228, -0.06474, 1.312), (0.997, 1.011e-06, 2.585), (1.022, 0.06474, 2.585), (1.081, 0.09155, 2.585), (1.14, 0.06474, 2.585), (1.164, 9.941e-07, 2.585), (1.14, -0.06474, 2.585), (1.081, -0.09155, 2.585), (1.022, -0.06474, 2.585), (-0.997, 1.011e-06, 2.585), (-1.022, 0.06474, 2.585), (-1.081, 0.09155, 2.585), (-1.14, 0.06474, 2.585), (-1.164, 9.941e-07, 2.585), (-1.14, -0.06474, 2.585), (-1.081, -0.09155, 2.585), (-1.022, -0.06474, 2.585), (0.1756, 0.8827, 0.6079), (0.3444, 0.8315, 0.6079), (0.5, 0.7483, 0.6079), (0.6364, 0.6364, 0.6079), (0.7483, 0.5, 0.6079), (0.8315, 0.3444, 0.6079), (0.8827, 0.1756, 0.6079), (0.9, 8.988e-07, 0.6079), (0.8827, -0.1756, 0.6079), (0.8315, -0.3444, 0.6079), (0.7483, -0.5, 0.6079), (0.6364, -0.6364, 0.6079), (0.5, -0.7483, 0.6079), (0.3444, -0.8315, 0.6079), (0.1756, -0.8827, 0.6079), (2.766e-07, -0.9, 0.6079), (-0.1756, -0.8827, 0.6079), (-0.3444, -0.8315, 0.6079), (-0.5, -0.7483, 0.6079), (-0.6364, -0.6364, 0.6079), (-0.7483, -0.5, 0.6079), (-0.8315, -0.3444, 0.6079), (-0.8827, -0.1756, 0.6079), (-0.9, 9.775e-08, 0.6079), (-0.8827, 0.1756, 0.6079), (-0.8315, 0.3444, 0.6079), (-0.7483, 0.5, 0.6079), (-0.6364, 0.6364, 0.6079), (-0.5, 0.7483, 0.6079), (-0.3444, 0.8315, 0.6079), (-0.1756, 0.8827, 0.6079), (-1.667e-08, 0.9, 0.6079), (-0.4767, -0.7134, 3.085), (0.0, -0.858, 3.085), (0.7134, 0.4767, 3.085), (0.6067, 0.6067, 3.085), (0.3283, 0.7926, 3.085), (0.0, 0.858, 3.085), (-0.3283, 0.7926, 3.085), (-0.4767, 0.7134, 3.085), (-0.6067, 0.6067, 3.085), (-0.858, 2.145e-07, 3.085), (0.6067, -0.6067, 3.085), (0.3283, -0.7926, 3.085), (-0.1674, -0.8415, 3.085), (-0.3283, -0.7926, 3.085), (-0.1674, 0.8415, 3.085), (0.4767, 0.7134, 3.085), (0.858, 2.145e-07, 3.085), (0.8415, -0.1674, 3.085), (0.7926, -0.3283, 3.085), (-0.6067, -0.6067, 3.085), (0.1674, -0.8415, 3.085), (0.4767, -0.7134, 3.085), (0.8415, 0.1674, 3.085), (0.7926, 0.3283, 3.085), (0.1674, 0.8415, 3.085), (-0.7134, 0.4767, 3.085), (-0.7926, 0.3283, 3.085), (-0.8415, 0.1674, 3.085), (-0.8415, -0.1674, 3.085), (-0.7926, -0.3283, 3.085), (0.7134, -0.4767, 3.085), (-0.7134, -0.4767, 3.085), (0.7332, -0.4899, 3.094), (-0.7332, -0.4899, 3.094), (-0.4899, -0.7332, 3.094), (0.0, -0.8818, 3.094), (0.7332, 0.4899, 3.094), (0.6235, 0.6235, 3.094), (0.3374, 0.8147, 3.094), (0.0, 0.8818, 3.094), (-0.3374, 0.8147, 3.094), (-0.4899, 0.7332, 3.094), (-0.6235, 0.6235, 3.094), (-0.8818, 2.312e-07, 3.094), (0.6235, -0.6235, 3.094), (0.3374, -0.8147, 3.094), (-0.172, -0.8648, 3.094), (-0.3374, -0.8147, 3.094), (-0.172, 0.8648, 3.094), (0.4899, 0.7332, 3.094), (0.8788, 2.312e-07, 3.094), (0.8677, -0.172, 3.094), (0.8147, -0.3374, 3.094), (-0.6235, -0.6235, 3.094), (0.172, -0.8648, 3.094), (0.4899, -0.7332, 3.094), (0.8677, 0.172, 3.094), (0.8147, 0.3374, 3.094), (0.172, 0.8648, 3.094), (-0.7332, 0.4899, 3.094), (-0.8147, 0.3374, 3.094), (-0.8648, 0.172, 3.094), (-0.8648, -0.172, 3.094), (-0.8147, -0.3374, 3.094), (0.1817, 0.9136, 0.6079), (0.3565, 0.8606, 0.6079), (0.5175, 0.7745, 0.6079), (0.6587, 0.6587, 0.6079), (0.7745, 0.5175, 0.6079), (0.8606, 0.3565, 0.6079), (0.9136, 0.1817, 0.6079), (0.9315, 9.194e-07, 0.6079), (0.9136, -0.1817, 0.6079), (0.8606, -0.3565, 0.6079), (0.7745, -0.5175, 0.6079), (0.6587, -0.6587, 0.6079), (0.5175, -0.7745, 0.6079), (0.3565, -0.8606, 0.6079), (0.1817, -0.9136, 0.6079), (2.891e-07, -0.9315, 0.6079), (-0.1817, -0.9136, 0.6079), (-0.3565, -0.8606, 0.6079), (-0.5175, -0.7745, 0.6079), (-0.6587, -0.6587, 0.6079), (-0.7745, -0.5175, 0.6079), (-0.8606, -0.3565, 0.6079), (-0.9136, -0.1817, 0.6079), (-0.9315, 9.028e-08, 0.6079), (-0.9136, 0.1817, 0.6079), (-0.8606, 0.3565, 0.6079), (-0.7745, 0.5175, 0.6079), (-0.6587, 0.6587, 0.6079), (-0.5175, 0.7745, 0.6079), (-0.3565, 0.8606, 0.6079), (-0.1817, 0.9136, 0.6079), (-1.447e-08, 0.9315, 0.6079), (0.3065, -0.1269, 0.2762), (0.3253, -0.06471, 0.2762), (0.3317, 4.484e-07, 0.2762), (0.3253, 0.06471, 0.2762), (0.2346, 0.2346, 0.2762), (0.1843, 0.2758, 0.2762), (0.3065, 0.1269, 0.2762), (0.2758, 0.1843, 0.2762), (0.1269, 0.3065, 0.2762), (0.06471, 0.3253, 0.2762), (6.922e-10, -0.3317, 0.2762), (6.922e-10, 0.3317, 0.2762), (0.06471, -0.3253, 0.2762), (0.1843, -0.2758, 0.2762), (0.2346, -0.2346, 0.2762), (0.2758, -0.1843, 0.2762), (0.1269, -0.3065, 0.2762), (-0.3065, -0.1269, 0.2762), (-0.3253, -0.06471, 0.2762), (-0.3317, 4.484e-07, 0.2762), (-0.3253, 0.06471, 0.2762), (-0.2346, 0.2346, 0.2762), (-0.1843, 0.2758, 0.2762), (-0.3065, 0.1269, 0.2762), (-0.2758, 0.1843, 0.2762), (-0.1269, 0.3065, 0.2762), (-0.06471, 0.3253, 0.2762), (-0.06471, -0.3253, 0.2762), (-0.1843, -0.2758, 0.2762), (-0.2346, -0.2346, 0.2762), (-0.2758, -0.1843, 0.2762), (-0.1269, -0.3065, 0.2762), (0.1756, 0.8827, 3.093), (0.3444, 0.8315, 3.093), (0.5, 0.7483, 3.093), (0.6364, 0.6364, 3.093), (0.7483, 0.5, 3.093), (0.8315, 0.3444, 3.093), (0.8827, 0.1756, 3.093), (0.9, 8.988e-07, 3.093), (0.8827, -0.1756, 3.093), (0.8315, -0.3444, 3.093), (0.7483, -0.5, 3.093), (0.6364, -0.6364, 3.093), (0.5, -0.7483, 3.093), (0.3444, -0.8315, 3.093), (0.1756, -0.8827, 3.093), (2.766e-07, -0.9, 3.093), (-0.1756, -0.8827, 3.093), (-0.3444, -0.8315, 3.093), (-0.5, -0.7483, 3.093), (-0.6364, -0.6364, 3.093), (-0.7483, -0.5, 3.093), (-0.8315, -0.3444, 3.093), (-0.8827, -0.1756, 3.093), (-0.9, 9.775e-08, 3.093), (-0.8827, 0.1756, 3.093), (-0.8315, 0.3444, 3.093), (-0.7483, 0.5, 3.093), (-0.6364, 0.6364, 3.093), (-0.5, 0.7483, 3.093), (-0.3444, 0.8315, 3.093), (-0.1756, 0.8827, 3.093), (-1.667e-08, 0.9, 3.093), (0.1817, 0.9136, 3.093), (0.3565, 0.8606, 3.093), (0.5175, 0.7745, 3.093), (0.6587, 0.6587, 3.093), (0.7745, 0.5175, 3.093), (0.8606, 0.3565, 3.093), (0.9136, 0.1817, 3.093), (0.9315, 9.194e-07, 3.093), (0.9136, -0.1817, 3.093), (0.8606, -0.3565, 3.093), (0.7745, -0.5175, 3.093), (0.6587, -0.6587, 3.093), (0.5175, -0.7745, 3.093), (0.3565, -0.8606, 3.093), (0.1817, -0.9136, 3.093), (2.891e-07, -0.9315, 3.093), (-0.1817, -0.9136, 3.093), (-0.3565, -0.8606, 3.093), (-0.5175, -0.7745, 3.093), (-0.6587, -0.6587, 3.093), (-0.7745, -0.5175, 3.093), (-0.8606, -0.3565, 3.093), (-0.9136, -0.1817, 3.093), (-0.9315, 9.028e-08, 3.093), (-0.9136, 0.1817, 3.093), (-0.8606, 0.3565, 3.093), (-0.7745, 0.5175, 3.093), (-0.6587, 0.6587, 3.093), (-0.5175, 0.7745, 3.093), (-0.3565, 0.8606, 3.093), (-0.1817, 0.9136, 3.093), (-1.447e-08, 0.9315, 3.093), (0.7745, -0.5175, 0.6199), (0.6587, -0.6587, 0.6199), (0.5175, -0.7745, 0.6199), (0.3565, -0.8606, 0.6199), (0.1817, -0.9136, 0.6199), (2.891e-07, -0.9315, 0.6199), (-0.1817, -0.9136, 0.6199), (-0.3565, -0.8606, 0.6199), (-0.5175, -0.7745, 0.6199), (-0.6587, -0.6587, 0.6199), (0.3565, 0.8606, 0.6199), (0.5175, 0.7745, 0.6199), (0.6587, 0.6587, 0.6199), (0.8606, 0.3565, 0.6199), (0.9136, 0.1817, 0.6199), (0.9315, 9.194e-07, 0.6199), (0.9136, -0.1817, 0.6199), (0.8606, -0.3565, 0.6199), (-0.7745, -0.5175, 0.6199), (-0.8606, -0.3565, 0.6199), (-0.9136, -0.1817, 0.6199), (-0.9315, 9.028e-08, 0.6199), (-0.9136, 0.1817, 0.6199), (-0.8606, 0.3565, 0.6199), (-0.7745, 0.5175, 0.6199), (-1.447e-08, 0.9315, 0.6199), (0.1817, 0.9136, 0.6199), (-0.6587, 0.6587, 0.6199), (-0.5175, 0.7745, 0.6199), (0.7745, 0.5175, 0.6199), (-0.3565, 0.8606, 0.6199), (-0.1817, 0.9136, 0.6199), (0.7745, -0.5175, 3.082), (0.3565, 0.8606, 3.082), (0.8606, 0.3565, 3.082), (0.9136, -0.1817, 3.082), (-1.447e-08, 0.9315, 3.082), (0.6587, -0.6587, 3.082), (0.5175, -0.7745, 3.082), (0.3565, -0.8606, 3.082), (0.1817, -0.9136, 3.082), (2.891e-07, -0.9315, 3.082), (-0.1817, -0.9136, 3.082), (-0.3565, -0.8606, 3.082), (-0.5175, -0.7745, 3.082), (-0.6587, -0.6587, 3.082), (0.5175, 0.7745, 3.082), (0.6587, 0.6587, 3.082), (0.9136, 0.1817, 3.082), (0.9315, 9.194e-07, 3.082), (0.8606, -0.3565, 3.082), (-0.7745, -0.5175, 3.082), (-0.8606, -0.3565, 3.082), (-0.9136, -0.1817, 3.082), (-0.9315, 9.028e-08, 3.082), (-0.9136, 0.1817, 3.082), (-0.8606, 0.3565, 3.082), (-0.7745, 0.5175, 3.082), (0.1817, 0.9136, 3.082), (-0.6587, 0.6587, 3.082), (-0.5175, 0.7745, 3.082), (0.7745, 0.5175, 3.082), (-0.3565, 0.8606, 3.082), (-0.1817, 0.9136, 3.082), (-0.1756, -0.8827, 0.6219), (2.766e-07, -0.9, 0.6219), (-0.3444, -0.8315, 0.6219), (-0.5, -0.7483, 0.6219), (-0.6364, -0.6364, 0.6219), (-0.7483, -0.5, 0.6219), (-0.8315, -0.3444, 0.6219), (-0.8827, -0.1756, 0.6219), (-0.9, 9.775e-08, 0.6219), (-0.8827, 0.1756, 0.6219), (-0.8315, 0.3444, 0.6219), (-0.7483, 0.5, 0.6219), (0.1756, 0.8827, 0.6219), (-1.667e-08, 0.9, 0.6219), (-0.6364, 0.6364, 0.6219), (0.3444, 0.8315, 0.6219), (-0.5, 0.7483, 0.6219), (0.7483, 0.5, 0.6219), (0.6364, 0.6364, 0.6219), (0.7483, -0.5, 0.6219), (0.8315, -0.3444, 0.6219), (-0.3444, 0.8315, 0.6219), (0.8315, 0.3444, 0.6219), (0.6364, -0.6364, 0.6219), (0.5, 0.7483, 0.6219), (-0.1756, 0.8827, 0.6219), (0.8827, -0.1756, 0.6219), (0.9, 8.988e-07, 0.6219), (0.5, -0.7483, 0.6219), (0.3444, -0.8315, 0.6219), (0.8827, 0.1756, 0.6219), (0.1756, -0.8827, 0.6219), (-0.1756, -0.8827, 3.08), (-0.3444, -0.8315, 3.08), (-0.5, -0.7483, 3.08), (-0.6364, -0.6364, 3.08), (-0.7483, -0.5, 3.08), (-0.8315, -0.3444, 3.08), (-0.8827, -0.1756, 3.08), (-0.9, 9.775e-08, 3.08), (-0.8827, 0.1756, 3.08), (-0.8315, 0.3444, 3.08), (-0.7483, 0.5, 3.08), (0.1756, 0.8827, 3.08), (-0.6364, 0.6364, 3.08), (0.3444, 0.8315, 3.08), (-0.5, 0.7483, 3.08), (0.7483, 0.5, 3.08), (0.7483, -0.5, 3.08), (-0.3444, 0.8315, 3.08), (0.8315, 0.3444, 3.08), (0.6364, -0.6364, 3.08), (0.5, 0.7483, 3.08), (-0.1756, 0.8827, 3.08), (0.8827, -0.1756, 3.08), (0.5, -0.7483, 3.08), (0.3444, -0.8315, 3.08), (0.8827, 0.1756, 3.08), (0.1756, -0.8827, 3.08), (2.766e-07, -0.9, 3.08), (-1.667e-08, 0.9, 3.08), (0.6364, 0.6364, 3.08), (0.8315, -0.3444, 3.08), (0.9, 8.988e-07, 3.08)], [], [(141, 49, 46, 140), (144, 43, 44, 142), (139, 50, 47, 145), (148, 45, 492, 607), (22, 4, 3, 23), (23, 3, 2, 24), (138, 51, 43, 144), (19, 129, 130, 20), (18, 131, 129, 19), (20, 130, 5, 21), (21, 5, 4, 22), (16, 7, 6, 17), (17, 6, 131, 18), (14, 9, 8, 15), (13, 10, 9, 14), (26, 0, 440, 468), (15, 8, 7, 16), (12, 11, 10, 13), (469, 470, 11, 12), (24, 2, 1, 25), (25, 1, 0, 26), (142, 44, 42, 137), (140, 46, 45, 148), (137, 42, 134, 135), (147, 48, 49, 141), (136, 52, 51, 138), (143, 53, 52, 136), (600, 488, 53, 143), (145, 47, 48, 147), (84, 69, 519, 537), (54, 134, 42, 55), (56, 44, 43, 57), (507, 492, 45, 58), (58, 45, 46, 59), (60, 48, 47, 61), (59, 46, 49, 62), (63, 50, 133, 64), (64, 133, 132, 65), (65, 132, 134, 54), (57, 43, 51, 66), (55, 42, 44, 56), (66, 51, 52, 67), (67, 52, 53, 68), (68, 53, 488, 502), (62, 49, 48, 60), (61, 47, 50, 63), (31, 61, 63, 32), (29, 62, 60, 30), (41, 68, 502, 487), (40, 67, 68, 41), (39, 66, 67, 40), (36, 55, 56, 37), (38, 57, 66, 39), (34, 65, 54, 35), (33, 64, 65, 34), (32, 63, 64, 33), (28, 59, 62, 29), (30, 60, 61, 31), (27, 58, 59, 28), (471, 507, 58, 27), (37, 56, 57, 38), (35, 54, 55, 36), (1223, 120, 119, 1222), (88, 72, 71, 87), (92, 74, 73, 91), (94, 70, 69, 84), (91, 73, 72, 88), (87, 71, 70, 94), (96, 75, 74, 92), (98, 76, 75, 96), (100, 77, 76, 98), (104, 81, 80, 103), (108, 79, 78, 107), (107, 78, 77, 100), (110, 82, 81, 104), (103, 80, 79, 108), (112, 83, 82, 110), (569, 535, 83, 112), (487, 568, 113, 41), (568, 569, 112, 113), (41, 113, 111, 40), (113, 112, 110, 111), (38, 102, 109, 37), (102, 103, 108, 109), (40, 111, 105, 39), (111, 110, 104, 105), (36, 106, 101, 35), (106, 107, 100, 101), (37, 109, 106, 36), (109, 108, 107, 106), (39, 105, 102, 38), (105, 104, 103, 102), (35, 101, 99, 34), (101, 100, 98, 99), (34, 99, 97, 33), (99, 98, 96, 97), (33, 97, 93, 32), (97, 96, 92, 93), (29, 86, 95, 28), (86, 87, 94, 95), (31, 90, 89, 30), (90, 91, 88, 89), (28, 95, 85, 27), (95, 94, 84, 85), (32, 93, 90, 31), (93, 92, 91, 90), (30, 89, 86, 29), (89, 88, 87, 86), (27, 85, 536, 471), (85, 84, 537, 536), (1224, 121, 120, 1223), (1225, 122, 121, 1224), (1227, 126, 125, 1226), (1229, 124, 123, 1228), (1228, 123, 122, 1225), (1230, 127, 126, 1227), (1226, 125, 124, 1229), (1231, 128, 127, 1230), (1233, 586, 128, 1231), (1234, 114, 570, 1232), (1236, 117, 116, 1235), (1222, 119, 118, 1237), (1238, 115, 114, 1234), (1237, 118, 117, 1236), (1235, 116, 115, 1238), (469, 12, 13, 14, 15, 16, 17, 18, 19, 20, 21, 22, 23, 24, 25, 26, 468), (146, 133, 50, 139), (130, 146, 139, 5), (4, 145, 147, 3), (470, 600, 143, 11), (11, 143, 136, 10), (10, 136, 138, 9), (3, 147, 141, 2), (6, 137, 135, 131), (1, 140, 148, 0), (7, 142, 137, 6), (9, 138, 144, 8), (0, 148, 607, 440), (5, 139, 145, 4), (8, 144, 142, 7), (2, 141, 140, 1), (149, 157, 164, 156), (133, 146, 151, 150), (132, 133, 150, 149), (134, 132, 149, 156), (135, 134, 156, 155), (131, 135, 155, 154), (129, 131, 154, 153), (130, 129, 153, 152), (146, 130, 152, 151), (155, 163, 162, 154), (153, 161, 160, 152), (151, 159, 158, 150), (156, 164, 163, 155), (154, 162, 161, 153), (152, 160, 159, 151), (150, 158, 157, 149), (164, 172, 171, 163), (162, 170, 169, 161), (160, 168, 167, 159), (158, 166, 165, 157), (157, 165, 172, 164), (163, 171, 170, 162), (161, 169, 168, 160), (159, 167, 166, 158), (169, 177, 176, 168), (167, 175, 174, 166), (172, 180, 179, 171), (170, 178, 177, 169), (168, 176, 175, 167), (166, 174, 173, 165), (165, 173, 180, 172), (171, 179, 178, 170), (260, 181, 188, 267), (268, 187, 186, 275), (276, 185, 184, 283), (284, 183, 182, 291), (267, 188, 187, 268), (275, 186, 185, 276), (283, 184, 183, 284), (291, 182, 181, 260), (817, 213, 214, 815), (816, 669, 219, 814), (815, 214, 215, 813), (814, 219, 668, 332), (813, 215, 216, 333), (332, 668, 667, 334), (333, 216, 217, 812), (335, 208, 207, 810), (334, 667, 220, 336), (812, 217, 218, 811), (808, 665, 208, 335), (336, 220, 666, 337), (811, 218, 677, 809), (810, 207, 209, 338), (337, 666, 663, 339), (338, 209, 210, 340), (339, 663, 664, 341), (340, 210, 211, 342), (341, 664, 665, 808), (342, 211, 680, 343), (343, 680, 679, 344), (344, 679, 212, 345), (345, 212, 678, 819), (819, 678, 213, 817), (190, 207, 208, 189), (189, 208, 665, 662), (661, 209, 207, 190), (191, 210, 209, 661), (660, 211, 210, 191), (659, 680, 211, 660), (192, 212, 679, 658), (193, 678, 212, 192), (657, 213, 678, 193), (656, 214, 213, 657), (194, 215, 214, 656), (655, 216, 215, 194), (195, 217, 216, 655), (196, 218, 217, 195), (654, 677, 218, 196), (197, 674, 675, 652), (198, 673, 674, 197), (199, 672, 673, 198), (651, 671, 672, 199), (200, 670, 671, 651), (650, 669, 670, 200), (649, 219, 669, 650), (201, 668, 219, 649), (202, 667, 668, 201), (203, 220, 667, 202), (204, 666, 220, 203), (205, 663, 666, 204), (206, 664, 663, 205), (662, 665, 664, 206), (221, 697, 681, 682, 683, 684, 235, 685, 686, 687, 688, 689, 690, 691, 692, 234, 693, 694, 233, 695, 232, 231, 696, 230, 229, 228, 227, 226, 225, 224, 223, 222), (389, 223, 224, 867), (866, 682, 681, 376), (868, 693, 234, 865), (867, 224, 225, 377), (376, 681, 697, 855), (865, 234, 692, 864), (377, 225, 226, 863), (863, 226, 227, 861), (861, 227, 228, 378), (378, 228, 229, 379), (379, 229, 230, 380), (380, 230, 696, 381), (381, 696, 231, 382), (856, 686, 685, 383), (382, 231, 232, 384), (383, 685, 235, 854), (384, 232, 695, 385), (390, 221, 222, 386), (854, 235, 684, 387), (385, 695, 233, 388), (855, 697, 221, 390), (387, 684, 683, 870), (388, 233, 694, 869), (386, 222, 223, 389), (122, 123, 124, 125, 126, 127, 128, 586, 585, 584, 583, 582, 581, 580, 579, 578, 577, 576, 575, 574, 573, 572, 571, 570, 114, 115, 116, 117, 118, 119, 120, 121), (186, 241, 240, 185), (184, 239, 238, 183), (182, 237, 236, 181), (181, 236, 243, 188), (187, 242, 241, 186), (185, 240, 239, 184), (183, 238, 237, 182), (188, 243, 242, 187), (239, 247, 246, 238), (237, 245, 244, 236), (236, 244, 251, 243), (242, 250, 249, 241), (240, 248, 247, 239), (238, 246, 245, 237), (243, 251, 250, 242), (241, 249, 248, 240), (328, 721, 720, 324), (329, 719, 718, 325), (330, 717, 716, 326), (331, 715, 714, 327), (327, 714, 721, 328), (324, 720, 719, 329), (325, 718, 717, 330), (326, 716, 715, 331), (246, 256, 259, 245), (248, 254, 257, 247), (250, 252, 255, 249), (244, 258, 253, 251), (245, 259, 258, 244), (247, 257, 256, 246), (249, 255, 254, 248), (251, 253, 252, 250), (1053, 288, 263, 1046), (288, 289, 262, 263), (1077, 290, 261, 1070), (1085, 291, 260, 1078), (1052, 280, 287, 1049), (280, 281, 286, 287), (1075, 282, 285, 1076), (1083, 283, 284, 1084), (1051, 272, 279, 1048), (272, 273, 278, 279), (1073, 274, 277, 1074), (1081, 275, 276, 1082), (1050, 264, 271, 1047), (264, 265, 270, 271), (1071, 266, 269, 1072), (1079, 267, 268, 1080), (1049, 287, 288, 1053), (287, 286, 289, 288), (1076, 285, 290, 1077), (1084, 284, 291, 1085), (1048, 279, 280, 1052), (279, 278, 281, 280), (1074, 277, 282, 1075), (1082, 276, 283, 1083), (1047, 271, 272, 1051), (271, 270, 273, 272), (1072, 269, 274, 1073), (1080, 268, 275, 1081), (1046, 263, 264, 1050), (263, 262, 265, 264), (1070, 261, 266, 1071), (1078, 260, 267, 1079), (256, 294, 299, 259), (254, 293, 298, 257), (252, 292, 297, 255), (258, 295, 296, 253), (259, 299, 295, 258), (257, 298, 294, 256), (255, 297, 293, 254), (253, 296, 292, 252), (318, 302, 307, 323), (317, 301, 306, 322), (316, 300, 305, 321), (319, 303, 304, 320), (323, 307, 303, 319), (322, 306, 302, 318), (321, 305, 301, 317), (320, 304, 300, 316), (296, 308, 312, 292), (297, 309, 313, 293), (298, 310, 314, 294), (299, 311, 315, 295), (295, 315, 308, 296), (292, 312, 309, 297), (293, 313, 310, 298), (294, 314, 311, 299), (308, 320, 316, 312), (309, 321, 317, 313), (310, 322, 318, 314), (311, 323, 319, 315), (315, 319, 320, 308), (312, 316, 321, 309), (313, 317, 322, 310), (314, 318, 323, 311), (302, 326, 331, 307), (301, 325, 330, 306), (300, 324, 329, 305), (303, 327, 328, 304), (307, 331, 327, 303), (306, 330, 326, 302), (305, 329, 325, 301), (304, 328, 324, 300), (407, 819, 817, 408), (406, 345, 819, 407), (405, 802, 803, 881), (404, 344, 345, 406), (871, 804, 802, 405), (872, 343, 344, 404), (403, 805, 804, 871), (402, 342, 343, 872), (401, 806, 805, 403), (882, 341, 808, 883), (400, 340, 342, 402), (873, 807, 806, 401), (399, 339, 341, 882), (398, 338, 340, 400), (875, 337, 339, 399), (396, 810, 338, 398), (397, 336, 337, 875), (883, 808, 335, 409), (395, 334, 336, 397), (409, 335, 810, 396), (394, 333, 812, 877), (393, 332, 334, 395), (878, 813, 333, 394), (392, 814, 332, 393), (391, 815, 813, 878), (879, 816, 814, 392), (408, 817, 815, 391), (1013, 841, 362, 983), (1011, 842, 360, 999), (993, 375, 839, 982), (1012, 840, 841, 1013), (987, 843, 374, 984), (992, 373, 375, 993), (991, 372, 840, 1012), (984, 374, 842, 1011), (1010, 371, 373, 992), (1009, 844, 372, 991), (990, 370, 371, 1010), (994, 845, 844, 1009), (1008, 369, 370, 990), (1007, 368, 369, 1008), (1006, 847, 846, 995), (989, 367, 368, 1007), (996, 848, 847, 1006), (988, 366, 367, 989), (1005, 849, 848, 996), (1004, 365, 366, 988), (1003, 850, 849, 1005), (1002, 364, 365, 1004), (1001, 851, 850, 1003), (1000, 363, 364, 1002), (997, 852, 851, 1001), (986, 361, 843, 987), (985, 359, 363, 1000), (983, 362, 361, 986), (999, 360, 359, 985), (841, 870, 866, 362), (842, 386, 389, 360), (375, 388, 869, 839), (840, 387, 870, 841), (843, 855, 390, 374), (373, 385, 388, 375), (372, 854, 387, 840), (374, 390, 386, 842), (371, 384, 385, 373), (844, 383, 854, 372), (370, 382, 384, 371), (845, 856, 383, 844), (369, 381, 382, 370), (368, 380, 381, 369), (367, 379, 380, 368), (366, 378, 379, 367), (365, 861, 378, 366), (364, 863, 861, 365), (363, 377, 863, 364), (361, 376, 855, 843), (359, 867, 377, 363), (362, 866, 376, 361), (360, 389, 867, 359), (836, 408, 391, 346), (835, 879, 392, 347), (346, 391, 878, 348), (347, 392, 393, 349), (348, 878, 394, 350), (349, 393, 395, 351), (350, 394, 877, 834), (833, 409, 396, 352), (351, 395, 397, 353), (822, 883, 409, 833), (353, 397, 875, 831), (352, 396, 398, 354), (831, 875, 399, 355), (830, 874, 873, 356), (354, 398, 400, 357), (355, 399, 882, 821), (356, 873, 401, 829), (357, 400, 402, 828), (829, 401, 403, 827), (828, 402, 872, 826), (827, 403, 871, 825), (826, 872, 404, 824), (825, 871, 405, 823), (824, 404, 406, 358), (823, 405, 881, 820), (358, 406, 407, 838), (838, 407, 408, 836), (909, 908, 1024, 1041), (908, 425, 1023, 1024), (425, 907, 1042, 1023), (907, 906, 1026, 1042), (906, 905, 1025, 1026), (903, 426, 1036, 1037), (426, 902, 1034, 1036), (901, 917, 1043, 1035), (917, 916, 1033, 1043), (913, 427, 1028, 1031), (427, 428, 1027, 1028), (428, 912, 1044, 1027), (912, 429, 1045, 1044), (429, 430, 1029, 1045), (430, 911, 1015, 1029), (911, 910, 1014, 1015), (910, 431, 1039, 1014), (431, 432, 1017, 1039), (432, 433, 1016, 1017), (433, 434, 1018, 1016), (434, 435, 1040, 1018), (435, 436, 1020, 1040), (436, 437, 1019, 1020), (437, 438, 1021, 1019), (438, 439, 1022, 1021), (439, 909, 1041, 1022), (948, 949, 909, 439), (947, 948, 439, 438), (927, 947, 438, 437), (946, 927, 437, 436), (945, 946, 436, 435), (944, 945, 435, 434), (926, 944, 434, 433), (925, 926, 433, 432), (924, 925, 432, 431), (932, 924, 431, 910), (943, 923, 911, 430), (922, 943, 430, 429), (933, 922, 429, 912), (921, 933, 912, 428), (920, 921, 428, 427), (942, 920, 427, 913), (941, 942, 913, 914), (934, 941, 914, 915), (940, 928, 902, 426), (929, 940, 426, 903), (939, 929, 903, 904), (919, 939, 904, 905), (918, 931, 907, 425), (938, 918, 425, 908), (949, 938, 908, 909), (410, 900, 411, 412, 413, 899, 414, 415, 416, 417, 898, 418, 419, 897, 420, 896, 895, 894, 893, 892, 891, 421, 890, 889, 888, 887, 422, 423, 886, 424, 885, 884), (599, 598, 494, 497), (603, 601, 491, 490), (597, 604, 495, 498), (608, 607, 492, 493), (463, 464, 444, 445), (464, 465, 443, 444), (596, 603, 490, 499), (460, 461, 588, 587), (459, 460, 587, 589), (461, 462, 446, 588), (462, 463, 445, 446), (457, 458, 447, 448), (458, 459, 589, 447), (455, 456, 449, 450), (454, 455, 450, 451), (467, 468, 440, 441), (456, 457, 448, 449), (453, 454, 451, 452), (469, 453, 452, 470), (465, 466, 442, 443), (466, 467, 441, 442), (601, 595, 489, 491), (598, 608, 493, 494), (595, 593, 592, 489), (606, 599, 497, 496), (594, 596, 499, 500), (602, 594, 500, 501), (600, 602, 501, 488), (604, 606, 496, 495), (538, 537, 519, 520), (503, 504, 489, 592), (505, 506, 490, 491), (507, 508, 493, 492), (508, 509, 494, 493), (510, 511, 495, 496), (509, 512, 497, 494), (513, 514, 591, 498), (514, 515, 590, 591), (515, 503, 592, 590), (506, 516, 499, 490), (504, 505, 491, 489), (516, 517, 500, 499), (517, 518, 501, 500), (518, 502, 488, 501), (512, 510, 496, 497), (511, 513, 498, 495), (476, 477, 513, 511), (474, 475, 510, 512), (486, 487, 502, 518), (485, 486, 518, 517), (484, 485, 517, 516), (481, 482, 505, 504), (483, 484, 516, 506), (479, 480, 503, 515), (478, 479, 515, 514), (477, 478, 514, 513), (473, 474, 512, 509), (475, 476, 511, 510), (472, 473, 509, 508), (471, 472, 508, 507), (482, 483, 506, 505), (480, 481, 504, 503), (1240, 1239, 576, 577), (542, 541, 522, 523), (546, 545, 524, 525), (548, 538, 520, 521), (545, 542, 523, 524), (541, 548, 521, 522), (550, 546, 525, 526), (552, 550, 526, 527), (554, 552, 527, 528), (558, 557, 531, 532), (562, 561, 529, 530), (561, 554, 528, 529), (564, 558, 532, 533), (557, 562, 530, 531), (566, 564, 533, 534), (569, 566, 534, 535), (487, 486, 567, 568), (568, 567, 566, 569), (486, 485, 565, 567), (567, 565, 564, 566), (483, 482, 563, 556), (556, 563, 562, 557), (485, 484, 559, 565), (565, 559, 558, 564), (481, 480, 555, 560), (560, 555, 554, 561), (482, 481, 560, 563), (563, 560, 561, 562), (484, 483, 556, 559), (559, 556, 557, 558), (480, 479, 553, 555), (555, 553, 552, 554), (479, 478, 551, 553), (553, 551, 550, 552), (478, 477, 547, 551), (551, 547, 546, 550), (474, 473, 549, 540), (540, 549, 548, 541), (476, 475, 543, 544), (544, 543, 542, 545), (473, 472, 539, 549), (549, 539, 538, 548), (477, 476, 544, 547), (547, 544, 545, 546), (475, 474, 540, 543), (543, 540, 541, 542), (472, 471, 536, 539), (539, 536, 537, 538), (1241, 1240, 577, 578), (1242, 1241, 578, 579), (1244, 1243, 582, 583), (1246, 1245, 580, 581), (1245, 1242, 579, 580), (1247, 1244, 583, 584), (1243, 1246, 581, 582), (1248, 1247, 584, 585), (1233, 1248, 585, 586), (1249, 1232, 570, 571), (1251, 1250, 573, 574), (1239, 1252, 575, 576), (1253, 1249, 571, 572), (1252, 1251, 574, 575), (1250, 1253, 572, 573), (469, 468, 467, 466, 465, 464, 463, 462, 461, 460, 459, 458, 457, 456, 455, 454, 453), (605, 597, 498, 591), (588, 446, 597, 605), (445, 444, 606, 604), (470, 452, 602, 600), (452, 451, 594, 602), (451, 450, 596, 594), (444, 443, 599, 606), (447, 589, 593, 595), (442, 441, 608, 598), (448, 447, 595, 601), (450, 449, 603, 596), (441, 440, 607, 608), (446, 445, 604, 597), (449, 448, 601, 603), (443, 442, 598, 599), (609, 616, 624, 617), (591, 610, 611, 605), (590, 609, 610, 591), (592, 616, 609, 590), (593, 615, 616, 592), (589, 614, 615, 593), (587, 613, 614, 589), (588, 612, 613, 587), (605, 611, 612, 588), (615, 614, 622, 623), (613, 612, 620, 621), (611, 610, 618, 619), (616, 615, 623, 624), (614, 613, 621, 622), (612, 611, 619, 620), (610, 609, 617, 618), (624, 623, 631, 632), (622, 621, 629, 630), (620, 619, 627, 628), (618, 617, 625, 626), (617, 624, 632, 625), (623, 622, 630, 631), (621, 620, 628, 629), (619, 618, 626, 627), (629, 628, 636, 637), (627, 626, 634, 635), (632, 631, 639, 640), (630, 629, 637, 638), (628, 627, 635, 636), (626, 625, 633, 634), (625, 632, 640, 633), (631, 630, 638, 639), (730, 737, 648, 641), (738, 745, 646, 647), (746, 753, 644, 645), (754, 761, 642, 643), (737, 738, 647, 648), (745, 746, 645, 646), (753, 754, 643, 644), (761, 730, 641, 642), (803, 802, 672, 671), (802, 804, 673, 672), (804, 805, 674, 673), (805, 806, 675, 674), (806, 807, 676, 675), (807, 809, 677, 676), (816, 818, 670, 669), (818, 803, 671, 670), (653, 652, 675, 676), (654, 653, 676, 677), (659, 658, 679, 680), (856, 857, 687, 686), (857, 858, 688, 687), (858, 859, 689, 688), (859, 860, 690, 689), (860, 862, 691, 690), (862, 864, 692, 691), (868, 869, 694, 693), (866, 870, 683, 682), (646, 645, 702, 703), (644, 643, 700, 701), (642, 641, 698, 699), (641, 648, 705, 698), (647, 646, 703, 704), (645, 644, 701, 702), (643, 642, 699, 700), (648, 647, 704, 705), (701, 700, 708, 709), (699, 698, 706, 707), (698, 705, 713, 706), (704, 703, 711, 712), (702, 701, 709, 710), (700, 699, 707, 708), (705, 704, 712, 713), (703, 702, 710, 711), (798, 794, 720, 721), (799, 795, 718, 719), (800, 796, 716, 717), (801, 797, 714, 715), (797, 798, 721, 714), (794, 799, 719, 720), (795, 800, 717, 718), (796, 801, 715, 716), (708, 707, 729, 726), (710, 709, 727, 724), (712, 711, 725, 722), (706, 713, 723, 728), (707, 706, 728, 729), (709, 708, 726, 727), (711, 710, 724, 725), (713, 712, 722, 723), (1061, 1054, 733, 758), (758, 733, 732, 759), (1069, 1062, 731, 760), (1093, 1086, 730, 761), (1060, 1057, 757, 750), (750, 757, 756, 751), (1067, 1068, 755, 752), (1091, 1092, 754, 753), (1059, 1056, 749, 742), (742, 749, 748, 743), (1065, 1066, 747, 744), (1089, 1090, 746, 745), (1058, 1055, 741, 734), (734, 741, 740, 735), (1063, 1064, 739, 736), (1087, 1088, 738, 737), (1057, 1061, 758, 757), (757, 758, 759, 756), (1068, 1069, 760, 755), (1092, 1093, 761, 754), (1056, 1060, 750, 749), (749, 750, 751, 748), (1066, 1067, 752, 747), (1090, 1091, 753, 746), (1055, 1059, 742, 741), (741, 742, 743, 740), (1064, 1065, 744, 739), (1088, 1089, 745, 738), (1054, 1058, 734, 733), (733, 734, 735, 732), (1062, 1063, 736, 731), (1086, 1087, 737, 730), (726, 729, 769, 764), (724, 727, 768, 763), (722, 725, 767, 762), (728, 723, 766, 765), (729, 728, 765, 769), (727, 726, 764, 768), (725, 724, 763, 767), (723, 722, 762, 766), (788, 793, 777, 772), (787, 792, 776, 771), (786, 791, 775, 770), (789, 790, 774, 773), (793, 789, 773, 777), (792, 788, 772, 776), (791, 787, 771, 775), (790, 786, 770, 774), (766, 762, 782, 778), (767, 763, 783, 779), (768, 764, 784, 780), (769, 765, 785, 781), (765, 766, 778, 785), (762, 767, 779, 782), (763, 768, 780, 783), (764, 769, 781, 784), (778, 782, 786, 790), (779, 783, 787, 791), (780, 784, 788, 792), (781, 785, 789, 793), (785, 778, 790, 789), (782, 779, 791, 786), (783, 780, 792, 787), (784, 781, 793, 788), (772, 777, 801, 796), (771, 776, 800, 795), (770, 775, 799, 794), (773, 774, 798, 797), (777, 773, 797, 801), (776, 772, 796, 800), (775, 771, 795, 799), (774, 770, 794, 798), (880, 881, 803, 818), (879, 880, 818, 816), (876, 877, 812, 811), (874, 876, 811, 809), (873, 874, 809, 807), (998, 982, 839, 853), (997, 998, 853, 852), (994, 995, 846, 845), (853, 839, 869, 868), (852, 853, 868, 865), (851, 852, 865, 864), (850, 851, 864, 862), (849, 850, 862, 860), (848, 849, 860, 859), (847, 848, 859, 858), (846, 847, 858, 857), (845, 846, 857, 856), (822, 821, 882, 883), (830, 832, 876, 874), (832, 834, 877, 876), (835, 837, 880, 879), (837, 820, 881, 880), (901, 1035, 1034, 902), (903, 1037, 1038, 904), (904, 1038, 1025, 905), (913, 1031, 1030, 914), (914, 1030, 1032, 915), (915, 1032, 1033, 916), (936, 917, 901, 937), (935, 916, 917, 936), (934, 915, 916, 935), (932, 910, 911, 923), (930, 906, 907, 931), (919, 905, 906, 930), (937, 901, 902, 928), (1158, 937, 928, 1170), (1161, 919, 930, 1172), (1172, 930, 931, 1173), (1174, 932, 923, 1165), (1176, 934, 935, 1177), (1177, 935, 936, 1178), (1178, 936, 937, 1158), (1159, 1179, 938, 949), (1179, 1160, 918, 938), (1160, 1173, 931, 918), (1161, 1180, 939, 919), (1180, 1171, 929, 939), (1171, 1181, 940, 929), (1181, 1170, 928, 940), (1176, 1182, 941, 934), (1182, 1183, 942, 941), (1183, 1162, 920, 942), (1162, 1163, 921, 920), (1163, 1175, 933, 921), (1175, 1164, 922, 933), (1164, 1184, 943, 922), (1184, 1165, 923, 943), (1174, 1166, 924, 932), (1166, 1167, 925, 924), (1167, 1168, 926, 925), (1168, 1185, 944, 926), (1185, 1186, 945, 944), (1186, 1187, 946, 945), (1187, 1169, 927, 946), (1169, 1188, 947, 927), (1188, 1189, 948, 947), (1189, 1159, 949, 948), (1155, 1157, 981, 979), (1154, 1155, 979, 978), (1135, 1154, 978, 959), (1153, 1135, 959, 977), (1152, 1153, 977, 976), (1151, 1152, 976, 975), (1134, 1151, 975, 958), (1133, 1134, 958, 957), (1132, 1133, 957, 956), (1140, 1132, 956, 964), (1150, 1131, 955, 974), (1130, 1150, 974, 954), (1141, 1130, 954, 965), (1129, 1141, 965, 953), (1128, 1129, 953, 952), (1149, 1128, 952, 973), (1148, 1149, 973, 972), (1142, 1148, 972, 966), (1147, 1136, 960, 971), (1137, 1147, 971, 961), (1146, 1137, 961, 970), (1127, 1146, 970, 951), (1126, 1139, 963, 950), (1145, 1126, 950, 969), (1157, 1145, 969, 981), (1144, 968, 980, 1156), (1143, 967, 968, 1144), (1142, 966, 967, 1143), (1140, 964, 955, 1131), (1138, 962, 963, 1139), (1127, 951, 962, 1138), (1156, 980, 960, 1136), (649, 650, 995, 994), (652, 653, 998, 997), (653, 654, 982, 998), (661, 999, 985, 191), (205, 983, 986, 206), (191, 985, 1000, 660), (206, 986, 987, 662), (652, 997, 1001, 197), (660, 1000, 1002, 659), (197, 1001, 1003, 198), (659, 1002, 1004, 658), (198, 1003, 1005, 199), (658, 1004, 988, 192), (199, 1005, 996, 651), (192, 988, 989, 193), (651, 996, 1006, 200), (193, 989, 1007, 657), (200, 1006, 995, 650), (657, 1007, 1008, 656), (656, 1008, 990, 194), (649, 994, 1009, 201), (194, 990, 1010, 655), (201, 1009, 991, 202), (655, 1010, 992, 195), (189, 984, 1011, 190), (202, 991, 1012, 203), (195, 992, 993, 196), (662, 987, 984, 189), (203, 1012, 1013, 204), (196, 993, 982, 654), (190, 1011, 999, 661), (204, 1013, 983, 205), (884, 1015, 1014, 410), (411, 1017, 1016, 412), (412, 1016, 1018, 413), (414, 1020, 1019, 415), (415, 1019, 1021, 416), (416, 1021, 1022, 417), (418, 1024, 1023, 419), (420, 1026, 1025, 896), (422, 1028, 1027, 423), (885, 1029, 1015, 884), (888, 1030, 1031, 887), (889, 1032, 1030, 888), (890, 1033, 1032, 889), (892, 1034, 1035, 891), (893, 1036, 1034, 892), (894, 1037, 1036, 893), (895, 1038, 1037, 894), (896, 1025, 1038, 895), (410, 1014, 1039, 900), (900, 1039, 1017, 411), (413, 1018, 1040, 899), (899, 1040, 1020, 414), (417, 1022, 1041, 898), (898, 1041, 1024, 418), (419, 1023, 1042, 897), (897, 1042, 1026, 420), (891, 1035, 1043, 421), (421, 1043, 1033, 890), (887, 1031, 1028, 422), (423, 1027, 1044, 886), (886, 1044, 1045, 424), (424, 1045, 1029, 885), (173, 1046, 1050, 180), (179, 1047, 1051, 178), (177, 1048, 1052, 176), (175, 1049, 1053, 174), (180, 1050, 1047, 179), (178, 1051, 1048, 177), (176, 1052, 1049, 175), (174, 1053, 1046, 173), (633, 640, 1058, 1054), (639, 638, 1059, 1055), (637, 636, 1060, 1056), (635, 634, 1061, 1057), (640, 639, 1055, 1058), (638, 637, 1056, 1059), (636, 635, 1057, 1060), (634, 633, 1054, 1061), (732, 735, 1063, 1062), (740, 743, 1065, 1064), (748, 751, 1067, 1066), (756, 759, 1069, 1068), (735, 740, 1064, 1063), (743, 748, 1066, 1065), (751, 756, 1068, 1067), (759, 732, 1062, 1069), (262, 1070, 1071, 265), (270, 1072, 1073, 273), (278, 1074, 1075, 281), (286, 1076, 1077, 289), (265, 1071, 1072, 270), (273, 1073, 1074, 278), (281, 1075, 1076, 286), (289, 1077, 1070, 262), (261, 1078, 1079, 266), (269, 1080, 1081, 274), (277, 1082, 1083, 282), (285, 1084, 1085, 290), (266, 1079, 1080, 269), (274, 1081, 1082, 277), (282, 1083, 1084, 285), (290, 1085, 1078, 261), (731, 736, 1087, 1086), (739, 744, 1089, 1088), (747, 752, 1091, 1090), (755, 760, 1093, 1092), (736, 739, 1088, 1087), (744, 747, 1090, 1089), (752, 755, 1092, 1091), (760, 731, 1086, 1093), (823, 1156, 1136, 825), (830, 1127, 1138, 832), (832, 1138, 1139, 834), (833, 1140, 1131, 822), (835, 1142, 1143, 837), (837, 1143, 1144, 820), (820, 1144, 1156, 823), (346, 348, 1145, 1157), (348, 350, 1126, 1145), (350, 834, 1139, 1126), (830, 356, 1146, 1127), (356, 829, 1137, 1146), (829, 827, 1147, 1137), (827, 825, 1136, 1147), (835, 347, 1148, 1142), (347, 349, 1149, 1148), (349, 351, 1128, 1149), (351, 353, 1129, 1128), (353, 831, 1141, 1129), (831, 355, 1130, 1141), (355, 821, 1150, 1130), (821, 822, 1131, 1150), (833, 352, 1132, 1140), (352, 354, 1133, 1132), (354, 357, 1134, 1133), (357, 828, 1151, 1134), (828, 826, 1152, 1151), (826, 824, 1153, 1152), (824, 358, 1135, 1153), (358, 838, 1154, 1135), (838, 836, 1155, 1154), (836, 346, 1157, 1155), (979, 981, 1159, 1189), (978, 979, 1189, 1188), (959, 978, 1188, 1169), (977, 959, 1169, 1187), (976, 977, 1187, 1186), (975, 976, 1186, 1185), (958, 975, 1185, 1168), (957, 958, 1168, 1167), (956, 957, 1167, 1166), (964, 956, 1166, 1174), (974, 955, 1165, 1184), (954, 974, 1184, 1164), (965, 954, 1164, 1175), (953, 965, 1175, 1163), (952, 953, 1163, 1162), (973, 952, 1162, 1183), (972, 973, 1183, 1182), (966, 972, 1182, 1176), (971, 960, 1170, 1181), (961, 971, 1181, 1171), (970, 961, 1171, 1180), (951, 970, 1180, 1161), (950, 963, 1173, 1160), (969, 950, 1160, 1179), (981, 969, 1179, 1159), (968, 1178, 1158, 980), (967, 1177, 1178, 968), (966, 1176, 1177, 967), (964, 1174, 1165, 955), (962, 1172, 1173, 963), (951, 1161, 1172, 962), (980, 1158, 1170, 960), (1125, 1124, 1220, 1221), (1124, 1123, 1219, 1220), (1123, 1122, 1218, 1219), (1122, 1121, 1217, 1218), (1121, 1120, 1216, 1217), (1120, 1119, 1215, 1216), (1119, 1118, 1214, 1215), (1118, 1117, 1213, 1214), (1117, 1116, 1212, 1213), (1116, 1115, 1211, 1212), (1115, 1114, 1210, 1211), (1114, 1113, 1209, 1210), (1113, 1112, 1208, 1209), (1112, 1111, 1207, 1208), (1111, 1110, 1206, 1207), (1110, 1109, 1205, 1206), (1109, 1108, 1204, 1205), (1108, 1107, 1203, 1204), (1107, 1106, 1202, 1203), (1106, 1105, 1201, 1202), (1105, 1104, 1200, 1201), (1104, 1103, 1199, 1200), (1103, 1102, 1198, 1199), (1102, 1101, 1197, 1198), (1101, 1100, 1196, 1197), (1100, 1099, 1195, 1196), (1099, 1098, 1194, 1195), (1098, 1097, 1193, 1194), (1097, 1096, 1192, 1193), (1096, 1095, 1191, 1192), (1095, 1094, 1190, 1191), (1094, 1125, 1221, 1190), (522, 521, 1253, 1250), (524, 523, 1251, 1252), (521, 520, 1249, 1253), (525, 524, 1252, 1239), (523, 522, 1250, 1251), (520, 519, 1232, 1249), (535, 534, 1248, 1233), (534, 533, 1247, 1248), (531, 530, 1246, 1243), (533, 532, 1244, 1247), (529, 528, 1242, 1245), (530, 529, 1245, 1246), (532, 531, 1243, 1244), (528, 527, 1241, 1242), (527, 526, 1240, 1241), (526, 525, 1239, 1240), (71, 1235, 1238, 70), (73, 1237, 1236, 72), (70, 1238, 1234, 69), (74, 1222, 1237, 73), (72, 1236, 1235, 71), (69, 1234, 1232, 519), (535, 1233, 1231, 83), (83, 1231, 1230, 82), (80, 1226, 1229, 79), (82, 1230, 1227, 81), (78, 1228, 1225, 77), (79, 1229, 1228, 78), (81, 1227, 1226, 80), (77, 1225, 1224, 76), (76, 1224, 1223, 75), (75, 1223, 1222, 74), (1285, 1317, 1316, 1284), (1284, 1316, 1315, 1283), (1283, 1315, 1314, 1282), (1282, 1314, 1313, 1281), (1281, 1313, 1312, 1280), (1280, 1312, 1311, 1279), (1279, 1311, 1310, 1278), (1278, 1310, 1309, 1277), (1277, 1309, 1308, 1276), (1276, 1308, 1307, 1275), (1275, 1307, 1306, 1274), (1274, 1306, 1305, 1273), (1273, 1305, 1304, 1272), (1272, 1304, 1303, 1271), (1271, 1303, 1302, 1270), (1270, 1302, 1301, 1269), (1269, 1301, 1300, 1268), (1268, 1300, 1299, 1267), (1267, 1299, 1298, 1266), (1266, 1298, 1297, 1265), (1265, 1297, 1296, 1264), (1264, 1296, 1295, 1263), (1263, 1295, 1294, 1262), (1262, 1294, 1293, 1261), (1261, 1293, 1292, 1260), (1260, 1292, 1291, 1259), (1259, 1291, 1290, 1258), (1258, 1290, 1289, 1257), (1257, 1289, 1288, 1256), (1256, 1288, 1287, 1255), (1255, 1287, 1286, 1254), (1254, 1286, 1317, 1285), (1441, 1414, 1270, 1269), (1355, 1350, 1296, 1297), (1414, 1415, 1271, 1270), (1356, 1355, 1297, 1298), (1415, 1416, 1272, 1271), (1357, 1356, 1298, 1299), (1416, 1417, 1273, 1272), (1358, 1357, 1299, 1300), (1359, 1358, 1300, 1301), (1360, 1359, 1301, 1302), (1361, 1360, 1302, 1303), (1362, 1361, 1303, 1304), (1363, 1362, 1304, 1305), (1364, 1351, 1287, 1288), (1365, 1364, 1288, 1289), (1366, 1352, 1291, 1292), (1417, 1418, 1274, 1273), (1367, 1366, 1292, 1293), (1418, 1419, 1275, 1274), (1368, 1353, 1294, 1295), (1419, 1420, 1276, 1275), (1369, 1363, 1305, 1306), (1420, 1421, 1277, 1276), (1370, 1369, 1306, 1307), (1421, 1422, 1278, 1277), (1371, 1370, 1307, 1308), (1422, 1423, 1279, 1278), (1372, 1371, 1308, 1309), (1423, 1424, 1280, 1279), (1373, 1372, 1309, 1310), (1442, 1425, 1254, 1285), (1424, 1426, 1281, 1280), (1374, 1373, 1310, 1311), (1425, 1427, 1255, 1254), (1426, 1428, 1282, 1281), (1375, 1374, 1311, 1312), (1443, 1429, 1258, 1257), (1444, 1430, 1264, 1263), (1376, 1354, 1317, 1286), (1428, 1431, 1283, 1282), (1377, 1375, 1312, 1313), (1429, 1432, 1259, 1258), (1430, 1433, 1265, 1264), (1427, 1434, 1256, 1255), (1351, 1376, 1286, 1287), (1431, 1435, 1284, 1283), (1378, 1377, 1313, 1314), (1445, 1436, 1262, 1261), (1433, 1437, 1266, 1265), (1434, 1443, 1257, 1256), (1435, 1442, 1285, 1284), (1379, 1365, 1289, 1290), (1380, 1378, 1314, 1315), (1437, 1438, 1267, 1266), (1432, 1439, 1260, 1259), (1352, 1379, 1290, 1291), (1381, 1380, 1315, 1316), (1438, 1440, 1268, 1267), (1439, 1445, 1261, 1260), (1353, 1367, 1293, 1294), (1354, 1381, 1316, 1317), (1440, 1441, 1269, 1268), (1436, 1444, 1263, 1262), (1350, 1368, 1295, 1296), (1200, 1199, 1335, 1318), (1221, 1220, 1349, 1343), (1198, 1197, 1333, 1334), (1220, 1219, 1348, 1349), (1195, 1194, 1347, 1331), (1219, 1218, 1346, 1348), (1194, 1193, 1330, 1347), (1218, 1217, 1345, 1346), (1191, 1190, 1344, 1328), (1217, 1216, 1342, 1345), (1190, 1221, 1343, 1344), (1216, 1215, 1341, 1342), (1215, 1214, 1340, 1341), (1214, 1213, 1339, 1340), (1213, 1212, 1338, 1339), (1212, 1211, 1337, 1338), (1211, 1210, 1336, 1337), (1210, 1209, 1327, 1336), (1199, 1198, 1334, 1335), (1197, 1196, 1332, 1333), (1196, 1195, 1331, 1332), (1193, 1192, 1329, 1330), (1192, 1191, 1328, 1329), (1209, 1208, 1326, 1327), (1208, 1207, 1325, 1326), (1207, 1206, 1324, 1325), (1206, 1205, 1323, 1324), (1205, 1204, 1322, 1323), (1204, 1203, 1321, 1322), (1203, 1202, 1320, 1321), (1202, 1201, 1319, 1320), (1201, 1200, 1318, 1319), (1318, 1335, 1368, 1350), (1343, 1349, 1381, 1354), (1334, 1333, 1367, 1353), (1349, 1348, 1380, 1381), (1331, 1347, 1379, 1352), (1348, 1346, 1378, 1380), (1347, 1330, 1365, 1379), (1346, 1345, 1377, 1378), (1328, 1344, 1376, 1351), (1345, 1342, 1375, 1377), (1344, 1343, 1354, 1376), (1342, 1341, 1374, 1375), (1341, 1340, 1373, 1374), (1340, 1339, 1372, 1373), (1339, 1338, 1371, 1372), (1338, 1337, 1370, 1371), (1337, 1336, 1369, 1370), (1336, 1327, 1363, 1369), (1335, 1334, 1353, 1368), (1333, 1332, 1366, 1367), (1332, 1331, 1352, 1366), (1330, 1329, 1364, 1365), (1329, 1328, 1351, 1364), (1327, 1326, 1362, 1363), (1326, 1325, 1361, 1362), (1325, 1324, 1360, 1361), (1324, 1323, 1359, 1360), (1323, 1322, 1358, 1359), (1322, 1321, 1357, 1358), (1321, 1320, 1356, 1357), (1320, 1319, 1355, 1356), (1319, 1318, 1350, 1355), (1102, 1103, 1402, 1408), (1108, 1109, 1383, 1413), (1100, 1101, 1409, 1412), (1107, 1108, 1413, 1411), (1099, 1100, 1412, 1404), (1106, 1107, 1411, 1410), (1124, 1125, 1395, 1407), (1096, 1097, 1400, 1406), (1105, 1106, 1410, 1405), (1101, 1102, 1408, 1409), (1123, 1124, 1407, 1403), (1095, 1096, 1406, 1397), (1104, 1105, 1405, 1401), (1098, 1099, 1404, 1399), (1122, 1123, 1403, 1398), (1103, 1104, 1401, 1402), (1097, 1098, 1399, 1400), (1121, 1122, 1398, 1396), (1094, 1095, 1397, 1394), (1120, 1121, 1396, 1393), (1125, 1094, 1394, 1395), (1119, 1120, 1393, 1392), (1118, 1119, 1392, 1391), (1117, 1118, 1391, 1390), (1116, 1117, 1390, 1389), (1115, 1116, 1389, 1388), (1114, 1115, 1388, 1387), (1113, 1114, 1387, 1386), (1112, 1113, 1386, 1385), (1111, 1112, 1385, 1384), (1110, 1111, 1384, 1382), (1109, 1110, 1382, 1383), (1408, 1402, 1444, 1436), (1413, 1383, 1441, 1440), (1412, 1409, 1445, 1439), (1411, 1413, 1440, 1438), (1404, 1412, 1439, 1432), (1410, 1411, 1438, 1437), (1407, 1395, 1442, 1435), (1406, 1400, 1443, 1434), (1405, 1410, 1437, 1433), (1409, 1408, 1436, 1445), (1403, 1407, 1435, 1431), (1397, 1406, 1434, 1427), (1401, 1405, 1433, 1430), (1399, 1404, 1432, 1429), (1398, 1403, 1431, 1428), (1402, 1401, 1430, 1444), (1400, 1399, 1429, 1443), (1396, 1398, 1428, 1426), (1394, 1397, 1427, 1425), (1393, 1396, 1426, 1424), (1395, 1394, 1425, 1442), (1392, 1393, 1424, 1423), (1391, 1392, 1423, 1422), (1390, 1391, 1422, 1421), (1389, 1390, 1421, 1420), (1388, 1389, 1420, 1419), (1387, 1388, 1419, 1418), (1386, 1387, 1418, 1417), (1385, 1386, 1417, 1416), (1384, 1385, 1416, 1415), (1382, 1384, 1415, 1414), (1383, 1382, 1414, 1441)])
me_cylinder.polygons.foreach_set('use_smooth', [True] * 1389)
me_cylinder.polygons.foreach_set('material_index', [2, 2, 2, 2, 2, 2, 2, 2, 2, 2, 2, 2, 2, 2, 2, 2, 2, 2, 2, 2, 2, 2, 2, 2, 2, 2, 2, 2, 2, 2, 2, 2, 2, 2, 2, 2, 2, 2, 2, 2, 2, 2, 2, 2, 2, 2, 2, 2, 2, 2, 2, 2, 2, 2, 2, 2, 2, 2, 2, 2, 2, 2, 2, 2, 2, 2, 2, 2, 2, 2, 2, 2, 2, 2, 2, 2, 2, 2, 2, 2, 2, 2, 2, 2, 2, 2, 2, 2, 2, 2, 2, 2, 2, 2, 2, 2, 2, 2, 2, 2, 2, 2, 2, 2, 2, 2, 2, 2, 2, 2, 2, 2, 2, 2, 2, 2, 2, 2, 2, 2, 2, 2, 2, 2, 2, 2, 2, 2, 2, 2, 2, 2, 2, 2, 2, 2, 2, 2, 2, 2, 2, 1, 2, 2, 2, 2, 2, 2, 2, 2, 1, 1, 1, 1, 1, 1, 1, 1, 1, 1, 1, 1, 1, 1, 1, 1, 1, 1, 1, 1, 1, 1, 1, 1, 1, 1, 1, 1, 1, 1, 1, 1, 1, 1, 1, 1, 1, 1, 1, 1, 1, 1, 1, 1, 1, 1, 1, 1, 1, 1, 1, 1, 1, 1, 1, 1, 1, 1, 1, 1, 1, 1, 1, 1, 1, 1, 1, 1, 1, 1, 1, 1, 1, 1, 1, 1, 1, 1, 1, 1, 1, 1, 1, 1, 1, 1, 1, 1, 1, 1, 1, 1, 1, 1, 1, 1, 1, 1, 1, 1, 1, 1, 1, 1, 1, 1, 1, 1, 1, 2, 1, 1, 1, 1, 1, 1, 1, 1, 1, 1, 1, 1, 1, 1, 1, 1, 1, 1, 1, 1, 1, 1, 1, 1, 1, 1, 1, 1, 1, 1, 1, 1, 1, 1, 1, 1, 1, 1, 1, 1, 1, 1, 1, 1, 1, 1, 1, 1, 1, 1, 1, 1, 1, 1, 1, 1, 1, 1, 1, 1, 1, 1, 1, 1, 1, 1, 1, 1, 1, 1, 1, 1, 1, 1, 1, 1, 1, 1, 1, 1, 1, 1, 1, 1, 1, 1, 1, 1, 1, 1, 1, 1, 1, 1, 1, 1, 1, 1, 1, 1, 1, 1, 1, 1, 1, 1, 1, 1, 1, 1, 1, 1, 1, 1, 1, 1, 1, 1, 1, 1, 1, 1, 1, 1, 1, 1, 1, 1, 1, 1, 1, 1, 1, 1, 1, 1, 1, 1, 1, 1, 1, 1, 1, 1, 1, 1, 1, 1, 1, 1, 1, 1, 1, 1, 1, 1, 1, 1, 1, 1, 1, 1, 1, 1, 1, 1, 1, 1, 1, 1, 1, 1, 1, 1, 1, 1, 1, 1, 1, 1, 1, 1, 1, 1, 1, 1, 1, 1, 1, 1, 1, 1, 1, 1, 1, 1, 1, 1, 1, 1, 1, 1, 1, 1, 1, 1, 1, 1, 1, 1, 1, 1, 1, 1, 1, 1, 1, 1, 1, 1, 1, 1, 1, 1, 1, 1, 1, 1, 1, 1, 1, 1, 1, 1, 1, 1, 1, 1, 1, 1, 1, 1, 1, 1, 1, 1, 1, 1, 1, 1, 1, 1, 1, 1, 1, 1, 1, 1, 1, 1, 1, 1, 2, 2, 2, 2, 2, 2, 2, 2, 2, 2, 2, 2, 2, 2, 2, 2, 2, 2, 2, 2, 2, 2, 2, 2, 2, 2, 2, 2, 2, 2, 2, 2, 2, 2, 2, 2, 2, 2, 2, 2, 2, 2, 2, 2, 2, 2, 2, 2, 2, 2, 2, 2, 2, 2, 2, 2, 2, 2, 2, 2, 2, 2, 2, 2, 2, 2, 2, 2, 2, 2, 2, 2, 2, 2, 2, 2, 2, 2, 2, 2, 2, 2, 2, 2, 2, 2, 2, 2, 2, 2, 2, 2, 2, 2, 2, 2, 2, 2, 2, 2, 2, 2, 2, 2, 2, 2, 2, 2, 2, 2, 2, 2, 2, 2, 2, 2, 2, 2, 2, 2, 2, 2, 2, 2, 2, 2, 2, 2, 2, 2, 2, 2, 2, 2, 2, 2, 2, 2, 2, 2, 2, 1, 2, 2, 2, 2, 2, 2, 2, 2, 1, 1, 1, 1, 1, 1, 1, 1, 1, 1, 1, 1, 1, 1, 1, 1, 1, 1, 1, 1, 1, 1, 1, 1, 1, 1, 1, 1, 1, 1, 1, 1, 1, 1, 1, 1, 1, 1, 1, 1, 1, 1, 1, 1, 1, 1, 1, 1, 1, 1, 1, 1, 1, 1, 1, 1, 1, 1, 1, 1, 1, 1, 1, 1, 1, 1, 1, 1, 1, 1, 1, 1, 1, 1, 1, 1, 1, 1, 1, 1, 1, 1, 1, 1, 1, 1, 1, 1, 1, 1, 1, 1, 1, 1, 1, 1, 1, 1, 1, 1, 1, 1, 1, 1, 1, 1, 1, 1, 1, 1, 1, 1, 1, 1, 1, 1, 1, 1, 1, 1, 1, 1, 1, 1, 1, 1, 1, 1, 1, 1, 1, 1, 1, 1, 1, 1, 1, 1, 1, 1, 1, 1, 1, 1, 1, 1, 1, 1, 1, 1, 1, 1, 1, 1, 1, 1, 1, 1, 1, 1, 1, 1, 1, 1, 1, 1, 1, 1, 1, 1, 1, 1, 1, 1, 1, 1, 1, 1, 1, 1, 1, 1, 1, 1, 1, 1, 1, 1, 1, 1, 1, 1, 1, 1, 1, 1, 1, 1, 1, 1, 1, 1, 1, 1, 1, 1, 1, 1, 1, 1, 1, 1, 1, 1, 1, 1, 1, 1, 1, 1, 1, 1, 1, 1, 1, 1, 1, 1, 1, 1, 1, 1, 1, 1, 1, 1, 1, 1, 1, 1, 1, 1, 1, 1, 1, 1, 1, 1, 1, 1, 1, 1, 1, 1, 1, 1, 1, 1, 1, 1, 1, 1, 1, 1, 1, 1, 1, 1, 1, 1, 1, 1, 1, 1, 1, 1, 1, 1, 1, 1, 1, 1, 1, 1, 1, 1, 1, 1, 1, 1, 1, 1, 1, 1, 1, 1, 1, 1, 1, 1, 1, 1, 1, 1, 1, 1, 1, 1, 1, 1, 1, 1, 1, 1, 1, 1, 1, 1, 1, 1, 1, 1, 1, 1, 1, 1, 1, 1, 1, 1, 1, 1, 1, 1, 1, 1, 1, 1, 1, 1, 1, 1, 1, 1, 1, 1, 1, 1, 1, 1, 1, 1, 1, 1, 1, 1, 1, 1, 1, 1, 1, 1, 1, 1, 1, 1, 1, 1, 1, 1, 1, 1, 1, 1, 1, 1, 1, 1, 1, 1, 1, 1, 1, 1, 1, 1, 1, 1, 1, 1, 1, 1, 1, 1, 1, 1, 1, 1, 1, 1, 1, 1, 1, 1, 1, 1, 1, 1, 1, 1, 1, 1, 1, 1, 1, 1, 1, 1, 1, 1, 1, 1, 1, 1, 1, 1, 1, 1, 1, 0, 0, 0, 0, 0, 0, 0, 0, 0, 0, 0, 0, 0, 0, 0, 0, 0, 0, 0, 0, 0, 0, 0, 0, 0, 0, 0, 0, 0, 0, 0, 0, 2, 2, 2, 2, 2, 2, 2, 2, 2, 2, 2, 2, 2, 2, 2, 2, 2, 2, 2, 2, 2, 2, 2, 2, 2, 2, 2, 2, 2, 2, 2, 2, 0, 0, 0, 0, 0, 0, 0, 0, 0, 0, 0, 0, 0, 0, 0, 0, 0, 0, 0, 0, 0, 0, 0, 0, 0, 0, 0, 0, 0, 0, 0, 0, 0, 0, 0, 0, 0, 0, 0, 0, 0, 0, 0, 0, 0, 0, 0, 0, 0, 0, 0, 0, 0, 0, 0, 0, 0, 0, 0, 0, 0, 0, 0, 0, 0, 0, 0, 0, 0, 0, 0, 0, 0, 0, 0, 0, 0, 0, 0, 0, 0, 0, 0, 0, 0, 0, 0, 0, 0, 0, 0, 0, 0, 0, 0, 0, 0, 0, 0, 0, 0, 0, 0, 0, 0, 0, 0, 0, 0, 0, 0, 0, 0, 0, 0, 0, 0, 0, 0, 0, 0, 0, 0, 0, 0, 0, 0, 0, 0, 0, 0, 0, 0, 0, 0, 0, 0, 0, 0, 0, 0, 0, 0, 0, 0, 0, 0, 0, 0, 0, 0, 0, 0, 0, 0, 0, 0, 0, 0, 0, 0, 0, 0, 0, 0, 0, 0, 0, 0, 0, 0, 0, 0, 0, 0, 0, 0, 0, 0, 0, 0, 0, 0, 0, 0, 0, 0, 0, 0, 0, 0, 0, 0, 0, 0, 0, 0, 0, 0, 0, 0, 0, 0, 0, 0, 0, 0, 0, 0, 0, 0, 0, 0, 0, 0, 0, 0, 0, 0, 0, 0, 0, 0, 0])
me_cylinder.materials.append(mat_glass)
me_cylinder.materials.append(mat_metal)
me_cylinder.materials.append(mat_plastic)
me_cylinder.use_remesh_preserve_volume = False
me_cylinder.use_remesh_preserve_attributes = False
me_cylinder.use_mirror_vertex_groups = False
me_cylinder.update()

# ---- objects
ob_point = bpy.data.objects.new('Point', light_point)
ob_cylinder = bpy.data.objects.new('Cylinder', me_cylinder)
ob_lamp = bpy.data.objects.new('Lamp', light_lamp)
ob_camera = bpy.data.objects.new('Camera', cam_camera)

# ---- transforms, parenting, visibility, modifiers, constraints
ob_point.location = (-2.536, -1.212, 0.2952)
ob_point.lineart.crease_threshold = 0.0
ob_cylinder.location = (0.0, 0.0, 1.0)
ob_cylinder.lineart.crease_threshold = 0.0
_m = ob_cylinder.modifiers.new('Subsurf', 'SUBSURF')
_m.uv_smooth = 'PRESERVE_CORNERS'
_m.quality = 2
_m.levels = 2
_m.show_only_control_edges = False
ob_lamp.location = (4.076, 1.005, 5.904)
ob_lamp.rotation_euler = (0.6503, 0.05522, 1.866)
ob_lamp.lock_rotations_4d = False
ob_lamp.empty_display_type = 'ARROWS'
ob_lamp.color = (0.0, 0.0, 0.0, 0.0)
ob_lamp.lineart.crease_threshold = 0.0
ob_camera.location = (7.481, -6.508, 5.344)
ob_camera.rotation_euler = (1.109, 0.0, 0.8149)
ob_camera.lock_rotations_4d = False
ob_camera.empty_display_type = 'ARROWS'
ob_camera.color = (0.0, 0.0, 0.0, 0.0)
ob_camera.display_type = 'WIRE'
ob_camera.lineart.crease_threshold = 0.0

# ---- collection membership
col_collection_1.objects.link(ob_point)
col_collection_1.objects.link(ob_cylinder)
col_collection_1.objects.link(ob_lamp)
col_collection_1.objects.link(ob_camera)

# ---- scene / render settings (as saved in the file)
scene.camera = ob_camera
scene.frame_start = 1; scene.frame_end = 250; scene.frame_set(0)
scene.render.engine = 'BLENDER_EEVEE_NEXT'
scene.render.resolution_percentage = 50
scene.render.dither_intensity = 0.0
scene.cycles.use_denoising = False
scene.cycles.samples = 128
scene.cycles.sampling_pattern = 'TABULATED_SOBOL'
scene.cycles.use_adaptive_sampling = False
scene.cycles.use_light_tree = False
scene.cycles.blur_glossy = 0.0
scene.cycles.sample_clamp_indirect = 0.0
scene.view_settings.view_transform = 'Standard'
bpy.context.view_layer.update()
